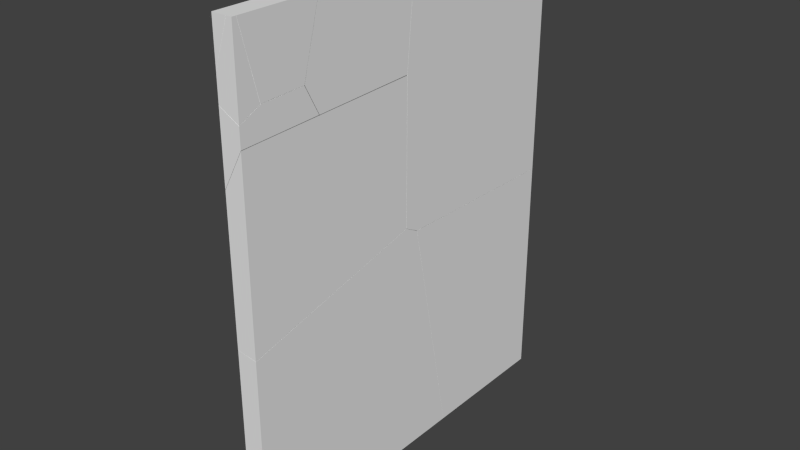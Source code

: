 # Source: windowsdestroyed.blend  (saved by Blender 2.76.0; exported with 4.5.12 LTS)
import bpy
from mathutils import Matrix  # noqa: F401  (used for matrix-valued properties, if any)

bpy.ops.wm.read_factory_settings(use_empty=True)
scene = bpy.context.scene
scene.name = 'Scene'

# ---- collections
col_collection_2 = bpy.data.collections.new('Collection 2'); scene.collection.children.link(col_collection_2)

# ---- materials (node trees are filled in below, after node groups)
mat_material = bpy.data.materials.new('Material')
mat_material.alpha_threshold = 0.0
mat_material.use_transparent_shadow = False
mat_material.roughness = 0.5
mat_material.line_color = (0.0, 0.0, 0.0, 1.0)

# ---- material node trees

# ---- world
world_world = bpy.data.worlds.new('World'); scene.world = world_world
world_world.color = (0.05088, 0.05088, 0.05088)
world_world.use_sun_shadow = False
world_world.sun_shadow_jitter_overblur = 0.0
world_world.cycles.sampling_method = 'MANUAL'
world_world.cycles.sample_map_resolution = 256

# ---- meshes
me_mesh_099 = bpy.data.meshes.new('Mesh.099')
me_mesh_099.from_pydata([(0.0, 0.0, 0.0)], [], [])
me_mesh_099.materials.append(mat_material)
me_mesh_099.use_remesh_preserve_volume = False
me_mesh_099.use_remesh_preserve_attributes = False
me_mesh_099.use_mirror_vertex_groups = False
me_mesh_099.update()
me_mesh_098 = bpy.data.meshes.new('Mesh.098')
me_mesh_098.from_pydata([(-0.0004456, -0.0004984, -0.002431), (0.0004456, 0.0004984, 0.002431)], [(0, 1)], [])
me_mesh_098.materials.append(mat_material)
me_mesh_098.use_remesh_preserve_volume = False
me_mesh_098.use_remesh_preserve_attributes = False
me_mesh_098.use_mirror_vertex_groups = False
me_mesh_098.update()
me_mesh_097 = bpy.data.meshes.new('Mesh.097')
me_mesh_097.from_pydata([(0.001607, 0.002084, 0.003561), (-0.001127, 0.003588, -0.0003493), (-0.0006491, -0.001804, -0.003992), (0.0001689, -0.003868, 0.0007799)], [], [(1, 0, 3), (3, 2, 1)])
me_mesh_097.materials.append(mat_material)
me_mesh_097.use_remesh_preserve_volume = False
me_mesh_097.use_remesh_preserve_attributes = False
me_mesh_097.use_mirror_vertex_groups = False
me_mesh_097.update()
me_mesh_096 = bpy.data.meshes.new('Mesh.096')
me_mesh_096.from_pydata([(0.02114, 0.03824, -0.0124), (0.04636, 0.03807, -0.007507), (0.0499, 0.03864, -0.01256), (-0.04073, 0.02541, -0.01213), (-0.04074, -0.006192, 0.01904), (-0.04036, -0.03851, -0.01251), (0.03577, -0.05055, -0.01237), (-0.04088, -0.02548, 0.01294), (0.009531, -0.01963, 0.0375)], [], [(0, 1, 2), (0, 4, 1), (4, 0, 3), (6, 5, 2), (7, 3, 5), (7, 4, 3), (7, 5, 6), (5, 3, 0, 2), (4, 7, 8), (1, 8, 2), (4, 8, 1), (8, 6, 2), (7, 6, 8)])
me_mesh_096.materials.append(mat_material)
me_mesh_096.use_remesh_preserve_volume = False
me_mesh_096.use_remesh_preserve_attributes = False
me_mesh_096.use_mirror_vertex_groups = False
me_mesh_096.update()
me_mesh_095 = bpy.data.meshes.new('Mesh.095')
me_mesh_095.from_pydata([(-0.03958, -0.01064, 0.07269), (-0.039, 0.02314, -0.01087), (-0.03887, -0.02685, -0.03711), (-0.03886, -0.02688, 0.06743), (-0.03869, 0.009103, -0.03716), (0.01782, 0.02781, 0.02153), (0.05435, -0.02662, -0.03719), (0.03837, -0.002981, -0.03745), (0.05769, -0.01455, -0.03684), (0.01452, 0.02292, 0.01954), (0.01223, 0.02555, 0.01544)], [(9, 10)], [(0, 1, 2), (0, 2, 3), (1, 4, 2), (0, 3, 5), (3, 2, 6), (2, 4, 7), (5, 3, 8), (3, 6, 8), (2, 7, 6), (6, 7, 8), (1, 0, 10), (7, 10, 8), (10, 5, 8), (4, 1, 10, 7)])
me_mesh_095.materials.append(mat_material)
me_mesh_095.use_remesh_preserve_volume = False
me_mesh_095.use_remesh_preserve_attributes = False
me_mesh_095.use_mirror_vertex_groups = False
me_mesh_095.update()
me_mesh_094 = bpy.data.meshes.new('Mesh.094')
me_mesh_094.from_pydata([(-0.0003958, -2.709e-05, -0.003861), (0.0005026, -0.003594, -0.0001718), (-0.003845, 0.003925, 0.001821), (0.003739, -0.0003036, 0.002212)], [], [(3, 0, 2), (2, 0, 1, 3), (3, 1, 0)])
me_mesh_094.materials.append(mat_material)
me_mesh_094.use_remesh_preserve_volume = False
me_mesh_094.use_remesh_preserve_attributes = False
me_mesh_094.use_mirror_vertex_groups = False
me_mesh_094.update()
me_mesh_093 = bpy.data.meshes.new('Mesh.093')
me_mesh_093.from_pydata([(-0.0009649, 0.002984, -7.459e-05), (-0.0004158, -0.002358, 0.003195), (0.001381, -0.000626, -0.00312)], [], [(1, 2, 0)])
me_mesh_093.materials.append(mat_material)
me_mesh_093.use_remesh_preserve_volume = False
me_mesh_093.use_remesh_preserve_attributes = False
me_mesh_093.use_mirror_vertex_groups = False
me_mesh_093.update()
me_mesh_092 = bpy.data.meshes.new('Mesh.092')
me_mesh_092.from_pydata([(0.0, 0.0, 0.0)], [], [])
me_mesh_092.materials.append(mat_material)
me_mesh_092.use_remesh_preserve_volume = False
me_mesh_092.use_remesh_preserve_attributes = False
me_mesh_092.use_mirror_vertex_groups = False
me_mesh_092.update()
me_mesh_091 = bpy.data.meshes.new('Mesh.091')
me_mesh_091.from_pydata([(0.002441, -0.0001389, 0.002101), (-0.001398, -0.001329, -0.002359), (0.004004, -0.0005936, -0.004095), (-0.005048, 0.002061, 0.004353)], [], [(0, 1, 2), (3, 1, 0), (0, 2, 3), (3, 2, 1)])
me_mesh_091.materials.append(mat_material)
me_mesh_091.use_remesh_preserve_volume = False
me_mesh_091.use_remesh_preserve_attributes = False
me_mesh_091.use_mirror_vertex_groups = False
me_mesh_091.update()
me_mesh_090 = bpy.data.meshes.new('Mesh.090')
me_mesh_090.from_pydata([(-0.001336, 0.0002838, 0.003305), (0.0009086, -0.002623, -9.521e-05), (0.0004274, 0.002339, -0.003209)], [], [(0, 1, 2)])
me_mesh_090.materials.append(mat_material)
me_mesh_090.use_remesh_preserve_volume = False
me_mesh_090.use_remesh_preserve_attributes = False
me_mesh_090.use_mirror_vertex_groups = False
me_mesh_090.update()
me_mesh_089 = bpy.data.meshes.new('Mesh.089')
me_mesh_089.from_pydata([(0.002169, -0.001257, 0.0004793), (-0.002169, 0.001257, -0.0004793)], [(1, 0)], [])
me_mesh_089.materials.append(mat_material)
me_mesh_089.use_remesh_preserve_volume = False
me_mesh_089.use_remesh_preserve_attributes = False
me_mesh_089.use_mirror_vertex_groups = False
me_mesh_089.update()
me_mesh_088 = bpy.data.meshes.new('Mesh.088')
me_mesh_088.from_pydata([(-0.003483, -0.001469, -0.0004849), (0.002955, -0.002151, -0.0007452), (0.0005285, 0.00362, 0.00123)], [], [(0, 2, 1)])
me_mesh_088.materials.append(mat_material)
me_mesh_088.use_remesh_preserve_volume = False
me_mesh_088.use_remesh_preserve_attributes = False
me_mesh_088.use_mirror_vertex_groups = False
me_mesh_088.update()
me_mesh_087 = bpy.data.meshes.new('Mesh.087')
me_mesh_087.from_pydata([(-0.0002372, 0.002065, 0.002445), (0.0002372, -0.002065, -0.002445)], [(0, 1)], [])
me_mesh_087.materials.append(mat_material)
me_mesh_087.use_remesh_preserve_volume = False
me_mesh_087.use_remesh_preserve_attributes = False
me_mesh_087.use_mirror_vertex_groups = False
me_mesh_087.update()
me_mesh_086 = bpy.data.meshes.new('Mesh.086')
me_mesh_086.from_pydata([(0.004113, 0.001184, 0.002006), (0.00112, -0.003369, 0.0001547), (-0.004147, -0.001724, -0.003896), (-1.817e-05, 0.003337, -0.001677), (-0.001068, 0.0005723, 0.003413)], [], [(1, 3, 0), (1, 2, 3), (3, 4, 0), (2, 4, 3), (2, 0, 4), (0, 2, 1)])
me_mesh_086.materials.append(mat_material)
me_mesh_086.use_remesh_preserve_volume = False
me_mesh_086.use_remesh_preserve_attributes = False
me_mesh_086.use_mirror_vertex_groups = False
me_mesh_086.update()
me_mesh_085 = bpy.data.meshes.new('Mesh.085')
me_mesh_085.from_pydata([(0.0, 0.0, 0.0)], [], [])
me_mesh_085.materials.append(mat_material)
me_mesh_085.use_remesh_preserve_volume = False
me_mesh_085.use_remesh_preserve_attributes = False
me_mesh_085.use_mirror_vertex_groups = False
me_mesh_085.update()
me_mesh_084 = bpy.data.meshes.new('Mesh.084')
me_mesh_084.from_pydata([(0.004651, 0.0004642, -2.686e-05), (-0.001429, 0.001188, -0.002712), (-0.003222, -0.001653, 0.002739)], [], [(1, 2, 0)])
me_mesh_084.materials.append(mat_material)
me_mesh_084.use_remesh_preserve_volume = False
me_mesh_084.use_remesh_preserve_attributes = False
me_mesh_084.use_mirror_vertex_groups = False
me_mesh_084.update()
me_mesh_083 = bpy.data.meshes.new('Mesh.083')
me_mesh_083.from_pydata([(0.0, 0.0, 0.0)], [], [])
me_mesh_083.materials.append(mat_material)
me_mesh_083.use_remesh_preserve_volume = False
me_mesh_083.use_remesh_preserve_attributes = False
me_mesh_083.use_mirror_vertex_groups = False
me_mesh_083.update()
me_mesh_082 = bpy.data.meshes.new('Mesh.082')
me_mesh_082.from_pydata([(0.0009317, -0.00129, -0.002204), (-0.0009317, 0.00129, 0.002204)], [(0, 1)], [])
me_mesh_082.materials.append(mat_material)
me_mesh_082.use_remesh_preserve_volume = False
me_mesh_082.use_remesh_preserve_attributes = False
me_mesh_082.use_mirror_vertex_groups = False
me_mesh_082.update()
me_mesh_081 = bpy.data.meshes.new('Mesh.081')
me_mesh_081.from_pydata([(0.0, 0.0, 0.0)], [], [])
me_mesh_081.materials.append(mat_material)
me_mesh_081.use_remesh_preserve_volume = False
me_mesh_081.use_remesh_preserve_attributes = False
me_mesh_081.use_mirror_vertex_groups = False
me_mesh_081.update()
me_mesh_080 = bpy.data.meshes.new('Mesh.080')
me_mesh_080.from_pydata([(0.0, 0.0, 0.0)], [], [])
me_mesh_080.materials.append(mat_material)
me_mesh_080.use_remesh_preserve_volume = False
me_mesh_080.use_remesh_preserve_attributes = False
me_mesh_080.use_mirror_vertex_groups = False
me_mesh_080.update()
me_mesh_079 = bpy.data.meshes.new('Mesh.079')
me_mesh_079.from_pydata([(0.001643, -0.0005197, 0.003), (-0.001643, 0.0005197, -0.003)], [(1, 0)], [])
me_mesh_079.materials.append(mat_material)
me_mesh_079.use_remesh_preserve_volume = False
me_mesh_079.use_remesh_preserve_attributes = False
me_mesh_079.use_mirror_vertex_groups = False
me_mesh_079.update()
me_mesh_078 = bpy.data.meshes.new('Mesh.078')
me_mesh_078.from_pydata([(-0.0008939, 0.001632, -0.003527), (0.00303, -0.001785, 0.001135), (-0.002136, 0.0001534, 0.002393)], [], [(1, 0, 2)])
me_mesh_078.materials.append(mat_material)
me_mesh_078.use_remesh_preserve_volume = False
me_mesh_078.use_remesh_preserve_attributes = False
me_mesh_078.use_mirror_vertex_groups = False
me_mesh_078.update()
me_mesh_077 = bpy.data.meshes.new('Mesh.077')
me_mesh_077.from_pydata([(0.0, 0.0, 0.0)], [], [])
me_mesh_077.materials.append(mat_material)
me_mesh_077.use_remesh_preserve_volume = False
me_mesh_077.use_remesh_preserve_attributes = False
me_mesh_077.use_mirror_vertex_groups = False
me_mesh_077.update()
me_mesh_076 = bpy.data.meshes.new('Mesh.076')
me_mesh_076.from_pydata([(0.0, 0.0, 0.0)], [], [])
me_mesh_076.materials.append(mat_material)
me_mesh_076.use_remesh_preserve_volume = False
me_mesh_076.use_remesh_preserve_attributes = False
me_mesh_076.use_mirror_vertex_groups = False
me_mesh_076.update()
me_mesh_075 = bpy.data.meshes.new('Mesh.075')
me_mesh_075.from_pydata([(0.0, 0.0, 0.0)], [], [])
me_mesh_075.materials.append(mat_material)
me_mesh_075.use_remesh_preserve_volume = False
me_mesh_075.use_remesh_preserve_attributes = False
me_mesh_075.use_mirror_vertex_groups = False
me_mesh_075.update()
me_mesh_074 = bpy.data.meshes.new('Mesh.074')
me_mesh_074.from_pydata([(0.001895, 0.00102, 0.002069), (-0.001895, -0.00102, -0.002069)], [(1, 0)], [])
me_mesh_074.materials.append(mat_material)
me_mesh_074.use_remesh_preserve_volume = False
me_mesh_074.use_remesh_preserve_attributes = False
me_mesh_074.use_mirror_vertex_groups = False
me_mesh_074.update()
me_mesh_073 = bpy.data.meshes.new('Mesh.073')
me_mesh_073.from_pydata([(0.05547, 0.0498, -0.02709), (0.05527, -0.0009095, -0.008747), (0.05515, -0.02342, -0.02739), (-0.04751, 0.04955, -0.02736), (0.05498, 0.05006, -0.01243), (-0.04809, -0.05662, 0.0165), (0.01567, -0.05577, -0.02705), (-0.04758, 0.04922, 0.05696), (-0.04746, -0.003, 0.06014), (-0.04807, -0.05594, -0.02661), (0.002163, -0.002974, 0.02307)], [], [(0, 1, 2), (3, 0, 2), (0, 4, 1), (2, 1, 5), (3, 2, 6), (4, 0, 3), (4, 7, 1), (6, 2, 5), (3, 6, 9), (4, 3, 7), (7, 8, 1), (9, 6, 5), (8, 7, 5), (1, 8, 5, 10), (1, 10, 5), (9, 5, 7, 3)])
me_mesh_073.materials.append(mat_material)
me_mesh_073.use_remesh_preserve_volume = False
me_mesh_073.use_remesh_preserve_attributes = False
me_mesh_073.use_mirror_vertex_groups = False
me_mesh_073.update()
me_mesh_072 = bpy.data.meshes.new('Mesh.072')
me_mesh_072.from_pydata([(-0.05186, -0.02494, 0.03105), (-0.05111, 0.03113, 0.0303), (-0.05152, 0.03099, 0.007709), (-0.05119, -0.02091, 0.01147), (0.05166, 0.03137, 0.03046), (0.05156, 0.03173, -0.06108), (0.05153, -0.01873, -0.05756), (6.496e-05, -0.01982, -0.02298), (0.05087, -0.04081, 0.03064)], [], [(0, 1, 2), (3, 0, 2), (1, 0, 4), (2, 1, 5), (3, 7, 6, 8), (3, 8, 0), (1, 4, 5), (0, 8, 4), (6, 2, 5), (4, 6, 5), (8, 6, 4), (7, 3, 2, 6)])
me_mesh_072.materials.append(mat_material)
me_mesh_072.use_remesh_preserve_volume = False
me_mesh_072.use_remesh_preserve_attributes = False
me_mesh_072.use_mirror_vertex_groups = False
me_mesh_072.update()
me_mesh_071 = bpy.data.meshes.new('Mesh.071')
me_mesh_071.from_pydata([(-0.05743, 0.02312, 0.04967), (-0.05776, 0.02762, 0.03051), (-0.05742, -0.0237, 0.05044), (0.04535, 0.007539, 0.04997), (0.04529, 0.02925, -0.039), (-0.05726, -0.02409, -0.0117), (0.04536, -0.02401, 0.05035), (0.04482, 0.005309, -0.05852), (-0.006639, 0.02731, -0.004899), (0.04493, -0.02398, -0.05852), (0.01075, -0.02438, -0.05829)], [], [(0, 1, 2), (0, 2, 3), (4, 8, 1, 0), (1, 5, 2), (4, 0, 3), (3, 2, 6), (1, 8, 4, 7), (1, 7, 5), (2, 5, 6), (4, 3, 6), (7, 4, 9), (7, 10, 5), (5, 10, 6), (9, 4, 6), (7, 9, 10), (10, 9, 6)])
me_mesh_071.materials.append(mat_material)
me_mesh_071.use_remesh_preserve_volume = False
me_mesh_071.use_remesh_preserve_attributes = False
me_mesh_071.use_mirror_vertex_groups = False
me_mesh_071.update()
me_mesh_070 = bpy.data.meshes.new('Mesh.070')
me_mesh_070.from_pydata([(0.0, 0.0, 0.0)], [], [])
me_mesh_070.materials.append(mat_material)
me_mesh_070.use_remesh_preserve_volume = False
me_mesh_070.use_remesh_preserve_attributes = False
me_mesh_070.use_mirror_vertex_groups = False
me_mesh_070.update()
me_mesh_069 = bpy.data.meshes.new('Mesh.069')
me_mesh_069.from_pydata([(0.0, 0.0, 0.0)], [], [])
me_mesh_069.materials.append(mat_material)
me_mesh_069.use_remesh_preserve_volume = False
me_mesh_069.use_remesh_preserve_attributes = False
me_mesh_069.use_mirror_vertex_groups = False
me_mesh_069.update()
me_mesh_068 = bpy.data.meshes.new('Mesh.068')
me_mesh_068.from_pydata([(0.0, 0.0, 0.0)], [], [])
me_mesh_068.materials.append(mat_material)
me_mesh_068.use_remesh_preserve_volume = False
me_mesh_068.use_remesh_preserve_attributes = False
me_mesh_068.use_mirror_vertex_groups = False
me_mesh_068.update()
me_mesh_067 = bpy.data.meshes.new('Mesh.067')
me_mesh_067.from_pydata([(-0.02735, -0.05345, -0.008369), (-0.009629, 0.05244, 0.0489), (-0.05118, 0.05276, -0.03059), (-0.03876, -0.05285, -0.03037), (0.03605, 0.05248, 0.05682), (-0.01689, 0.002168, 0.02191), (0.03587, -0.05303, -0.03045), (0.03583, -0.05288, 0.002404), (0.03607, 0.05236, -0.03026)], [], [(0, 1, 2), (3, 0, 2), (4, 1, 0, 5), (2, 1, 4), (6, 3, 2), (3, 6, 0), (0, 7, 4), (8, 2, 4), (8, 6, 2), (6, 7, 0), (7, 6, 4), (6, 8, 4), (4, 5, 0)])
me_mesh_067.materials.append(mat_material)
me_mesh_067.use_remesh_preserve_volume = False
me_mesh_067.use_remesh_preserve_attributes = False
me_mesh_067.use_mirror_vertex_groups = False
me_mesh_067.update()
me_mesh_066 = bpy.data.meshes.new('Mesh.066')
me_mesh_066.from_pydata([(0.03479, 0.05329, 0.01335), (-0.02883, -0.05252, -0.05173), (-0.01977, 0.00157, -0.02198), (-0.01119, 0.05278, 0.006192), (0.03496, -0.0529, -0.04092), (-0.01583, 0.05347, 0.02873), (0.03414, -0.05305, 0.02927), (-0.04584, -0.05286, 0.02912), (0.03436, 0.05287, 0.0293), (-0.01678, -0.002653, -0.02133)], [(2, 9)], [(4, 1, 0), (1, 2, 3, 0), (3, 5, 0), (6, 4, 0), (1, 4, 7), (1, 7, 5), (0, 5, 8), (6, 0, 8), (4, 6, 7), (5, 7, 8), (7, 6, 8), (5, 3, 2, 1)])
me_mesh_066.materials.append(mat_material)
me_mesh_066.use_remesh_preserve_volume = False
me_mesh_066.use_remesh_preserve_attributes = False
me_mesh_066.use_mirror_vertex_groups = False
me_mesh_066.update()
me_mesh_049 = bpy.data.meshes.new('Mesh.049')
me_mesh_049.from_pydata([(-0.03597, -0.05203, 0.0157), (0.03755, -0.05182, -0.03128), (-0.03606, -0.03732, 0.0272), (-0.0359, -0.05111, -0.03135), (-0.03643, 0.05389, 0.04029), (0.06699, -0.02627, -0.03192), (0.0137, 2.682e-05, 0.02253), (-0.00336, 0.05426, 0.03388), (-0.03607, 0.05367, -0.03147), (0.05186, 0.0537, -0.03203), (0.0137, 0.003, 0.01844)], [], [(0, 1, 2), (0, 2, 3), (1, 0, 3), (3, 2, 4), (5, 1, 3), (8, 3, 4), (2, 7, 4), (9, 5, 3), (7, 8, 4), (9, 3, 8), (9, 8, 7), (1, 6, 2), (1, 5, 6), (2, 6, 10, 7), (9, 7, 10, 6, 5)])
me_mesh_049.materials.append(mat_material)
me_mesh_049.use_remesh_preserve_volume = False
me_mesh_049.use_remesh_preserve_attributes = False
me_mesh_049.use_mirror_vertex_groups = False
me_mesh_049.update()
me_mesh_048 = bpy.data.meshes.new('Mesh.048')
me_mesh_048.from_pydata([(0.02364, 0.02598, 0.04647), (0.02278, 0.02604, -0.06105), (0.007654, 0.02637, -0.06167), (-0.02344, 0.0261, 0.04626), (0.02331, -0.02762, 0.04694), (0.0222, -0.05482, -0.06127), (-0.04907, 0.02584, 0.004642), (0.001485, -0.02144, 0.04643), (-0.02856, -0.02645, -0.00674)], [], [(0, 1, 2), (3, 0, 2), (2, 1, 5), (6, 3, 2), (0, 3, 4), (6, 2, 5), (7, 3, 6), (3, 7, 4), (4, 8, 5), (4, 5, 1, 0), (5, 8, 6), (7, 6, 8), (7, 8, 4)])
me_mesh_048.materials.append(mat_material)
me_mesh_048.use_remesh_preserve_volume = False
me_mesh_048.use_remesh_preserve_attributes = False
me_mesh_048.use_mirror_vertex_groups = False
me_mesh_048.update()
me_mesh_045 = bpy.data.meshes.new('Mesh.045')
me_mesh_045.from_pydata([(0.009053, 0.0009456, 0.004951), (0.004885, 0.006718, -0.0005313), (-0.001701, 0.0002957, 0.006038), (0.003806, -0.002766, 0.00424), (0.006918, -0.004886, 0.0008268), (0.004244, -0.005901, -0.003365), (-0.002315, 0.005791, -0.00131), (-0.007713, 0.002176, -0.01077), (-0.007713, 0.004894, -0.004083), (-0.007713, -0.002452, 0.00255), (-0.001752, -0.004815, 0.001454), (-0.007713, 0.002176, -0.01077), (-0.007713, -0.002452, 0.00255), (-0.007713, 0.004894, -0.004083)], [], [(3, 0, 1, 6, 2), (0, 3, 4), (5, 6, 1), (2, 6, 13, 12), (6, 5, 11), (5, 10, 12, 11), (8, 7, 9), (10, 3, 2, 12), (3, 10, 5, 4), (4, 5, 1, 0), (13, 6, 11)])
_k = set([(7, 8), (7, 9), (8, 9), (11, 12), (11, 13), (12, 13)])
me_mesh_045.attributes.new('sharp_edge', 'BOOLEAN', 'EDGE').data.foreach_set('value', [ (min(e.vertices), max(e.vertices)) in _k for e in me_mesh_045.edges])
me_mesh_045.materials.append(mat_material)
me_mesh_045.use_remesh_preserve_volume = False
me_mesh_045.use_remesh_preserve_attributes = False
me_mesh_045.use_mirror_vertex_groups = False
me_mesh_045.update()
me_mesh_038 = bpy.data.meshes.new('Mesh.038')
me_mesh_038.from_pydata([(0.005871, 0.002966, 0.006556), (0.001996, 0.008533, -0.00507), (-0.001966, 0.006116, -0.0005506), (-0.00312, 0.002829, 0.005991), (-0.00531, 0.001731, -0.001257), (0.0002923, 0.001028, -0.00846), (0.002509, -0.007447, -0.004686), (-0.006387, -0.004184, 0.001465), (-0.0009416, -0.005243, 0.002308), (0.007056, -0.006328, 0.003704)], [], [(0, 1, 2, 3), (2, 1, 5, 4), (4, 5, 7), (6, 7, 5), (7, 6, 8), (8, 6, 9), (7, 3, 2, 4), (9, 0, 3, 7, 8), (5, 1, 0, 9, 6)])
me_mesh_038.materials.append(mat_material)
me_mesh_038.use_remesh_preserve_volume = False
me_mesh_038.use_remesh_preserve_attributes = False
me_mesh_038.use_mirror_vertex_groups = False
me_mesh_038.update()
me_mesh_030 = bpy.data.meshes.new('Mesh.030')
me_mesh_030.from_pydata([(0.0193, -0.02919, 0.06068), (-0.01696, -0.02932, -0.04741), (0.04271, -0.02937, -0.04729), (0.04337, -0.02909, -0.01572), (0.006725, -0.02913, 0.06003), (0.04329, -0.01839, -0.04782), (-0.009137, 0.004374, 0.06071), (-0.02006, 0.02101, 0.04777), (-0.01371, 0.04781, -0.04742), (-0.008359, 0.02183, 0.00873), (-0.03124, 0.001602, -0.04722), (-0.02098, 0.0227, 0.008932), (-0.0214, 0.02216, 0.003526), (-0.01354, 0.02299, 0.0025)], [], [(0, 1, 2), (3, 0, 2), (0, 4, 1), (1, 5, 2), (5, 3, 2), (6, 0, 3), (6, 4, 0), (4, 7, 1), (8, 5, 1), (8, 3, 5), (6, 7, 4), (7, 10, 1), (10, 8, 1), (6, 8, 7), (12, 7, 8, 10), (9, 6, 3), (12, 10, 7), (9, 12, 13), (9, 11, 12), (9, 3, 8, 6)])
me_mesh_030.materials.append(mat_material)
me_mesh_030.use_remesh_preserve_volume = False
me_mesh_030.use_remesh_preserve_attributes = False
me_mesh_030.use_mirror_vertex_groups = False
me_mesh_030.update()
me_mesh_029 = bpy.data.meshes.new('Mesh.029')
me_mesh_029.from_pydata([(-0.0423, 0.02965, 0.05684), (0.003792, 0.02898, 0.06026), (0.0201, 0.02882, -0.04753), (-0.04196, 0.02882, -0.0469), (0.01763, -0.01454, 0.06023), (-0.04221, -0.0006706, -0.04763), (0.02107, -0.02162, 0.04888), (0.02733, 0.005592, -0.04698), (0.009834, -0.03994, -0.04675), (0.01898, -0.02194, 0.004051), (0.007744, -0.02314, 0.005518)], [(9, 10)], [(0, 1, 2), (3, 0, 2), (1, 0, 4), (1, 4, 2), (5, 3, 2), (0, 3, 5), (0, 6, 4), (2, 4, 7), (5, 2, 8), (0, 5, 6), (4, 6, 7), (8, 2, 7), (6, 5, 8), (8, 7, 6, 9), (8, 9, 6)])
me_mesh_029.materials.append(mat_material)
me_mesh_029.use_remesh_preserve_volume = False
me_mesh_029.use_remesh_preserve_attributes = False
me_mesh_029.use_mirror_vertex_groups = False
me_mesh_029.update()
me_mesh_028 = bpy.data.meshes.new('Mesh.028')
me_mesh_028.from_pydata([(0.05787, 0.0455, 0.03073), (0.05776, -0.05522, 0.03083), (0.05811, 0.04579, -0.01268), (-0.04555, 0.04563, 0.03122), (-0.01279, -0.05578, -0.01049), (-0.04529, 0.04498, -0.03394), (-0.0446, -0.05536, 0.03123), (-0.04537, -0.05594, -0.008529), (0.004902, -0.004844, -0.02163), (0.01495, 0.04525, -0.03673)], [], [(0, 1, 2), (3, 0, 2), (3, 1, 0), (1, 4, 2), (5, 3, 2), (3, 6, 1), (7, 4, 1), (2, 4, 8, 9), (9, 5, 2), (7, 3, 5), (7, 6, 3), (6, 7, 1), (7, 5, 4), (5, 9, 4)])
me_mesh_028.materials.append(mat_material)
me_mesh_028.use_remesh_preserve_volume = False
me_mesh_028.use_remesh_preserve_attributes = False
me_mesh_028.use_mirror_vertex_groups = False
me_mesh_028.update()
me_mesh_027 = bpy.data.meshes.new('Mesh.027')
me_mesh_027.from_pydata([(-0.01689, 0.05067, -0.01367), (0.02329, 0.05068, -0.0361), (0.02345, -0.05049, -0.02567), (-0.04553, -0.05055, 0.01309), (-0.03033, 2.723e-06, -0.0007768), (0.0228, 0.05038, 0.009798), (0.02321, -0.05071, 0.05332)], [], [(0, 1, 2), (4, 0, 2, 3), (0, 5, 1), (2, 1, 6), (3, 2, 6), (1, 5, 6), (5, 3, 6), (4, 3, 0), (4, 3, 5), (4, 5, 0, 3)])
me_mesh_027.materials.append(mat_material)
me_mesh_027.use_remesh_preserve_volume = False
me_mesh_027.use_remesh_preserve_attributes = False
me_mesh_027.use_mirror_vertex_groups = False
me_mesh_027.update()
me_mesh_026 = bpy.data.meshes.new('Mesh.026')
me_mesh_026.from_pydata([(0.05272, -0.05092, -0.02895), (0.05261, -0.05068, -0.001073), (-0.05107, -0.04996, 0.04065), (-0.05019, -0.05038, -0.0283), (0.05312, 0.05019, -0.02899), (-0.01844, -0.05001, 0.03901), (-0.05022, 0.05084, -0.02882), (0.05224, 0.05041, -0.01227), (0.01035, 0.05033, 0.01187), (-0.05047, 0.05059, 0.01536), (-0.0006648, -0.0004387, 0.02151)], [], [(0, 1, 2), (0, 2, 3), (1, 0, 4), (1, 5, 2), (0, 3, 6), (3, 2, 6), (1, 4, 7), (4, 0, 6), (5, 9, 2), (2, 9, 6), (8, 1, 7), (7, 4, 6), (5, 8, 9), (9, 7, 6), (8, 7, 9), (10, 5, 1), (10, 1, 8, 5)])
me_mesh_026.materials.append(mat_material)
me_mesh_026.use_remesh_preserve_volume = False
me_mesh_026.use_remesh_preserve_attributes = False
me_mesh_026.use_mirror_vertex_groups = False
me_mesh_026.update()
me_mesh_022 = bpy.data.meshes.new('Mesh.022')
me_mesh_022.from_pydata([(0.01701, 0.0118, 0.01001), (-0.01634, 0.004711, 0.006545), (-0.01634, -0.009101, 0.01133), (-0.002208, -0.01747, 0.01673), (0.01856, 0.005063, 0.01262), (0.003269, -0.02014, 0.01718), (0.01753, -0.002248, 0.01048), (0.01414, 0.01429, 0.004823), (0.007317, -0.02043, 0.01264), (0.01659, -0.008006, 0.008557), (-0.01634, 0.01241, 0.001214), (0.006752, 0.01538, -0.00268), (0.01375, -0.02002, 0.002916), (-0.01634, 0.01091, -0.00465), (-0.006713, 0.01322, -0.008667), (-0.01634, 0.007433, -0.01555), (0.002949, 0.004394, -0.01607), (-0.009616, -0.0005, -0.02245), (-0.01634, 0.002031, -0.02083), (-0.001292, -0.003741, -0.02414), (-0.01634, 0.004711, 0.006545), (-0.01634, -0.009101, 0.01133), (-0.01634, 0.01091, -0.00465), (-0.01634, 0.01241, 0.001214), (-0.01634, 0.007433, -0.01555), (-0.01634, 0.002031, -0.02083)], [], [(9, 8, 12), (17, 16, 19), (0, 20, 21, 3, 5, 4), (20, 0, 23), (4, 5, 8, 6), (23, 0, 7), (6, 8, 9), (23, 7, 11), (23, 14, 22), (22, 14, 24), (24, 14, 11, 16, 17, 25), (25, 17, 19, 12, 8, 5, 3, 21), (11, 7, 0, 4, 6, 9, 12, 19, 16), (11, 14, 23), (18, 2, 1, 10, 13, 15)])
_k = set([(1, 2), (1, 10), (2, 18), (10, 13), (13, 15), (15, 18), (20, 21), (20, 23), (21, 25), (22, 23), (22, 24), (24, 25)])
me_mesh_022.attributes.new('sharp_edge', 'BOOLEAN', 'EDGE').data.foreach_set('value', [ (min(e.vertices), max(e.vertices)) in _k for e in me_mesh_022.edges])
me_mesh_022.materials.append(mat_material)
me_mesh_022.use_remesh_preserve_volume = False
me_mesh_022.use_remesh_preserve_attributes = False
me_mesh_022.use_mirror_vertex_groups = False
me_mesh_022.update()
me_mesh_021 = bpy.data.meshes.new('Mesh.021')
me_mesh_021.from_pydata([(-0.0221, 0.009492, -0.01436), (0.01293, 0.008654, -0.007091), (-0.007483, -0.01706, -0.002066), (-0.01573, -0.01607, -0.004058), (-0.0221, -0.01223, -0.006682), (0.01498, 0.01426, -0.003125), (0.01427, 0.002993, -0.004823), (0.0001141, -0.01797, -0.0002271), (0.006206, 0.01727, 0.0169), (0.01443, -0.001025, 0.01136), (0.01679, 0.005278, -0.000114), (0.009805, -0.006572, 0.007583), (-0.0221, 0.01297, 0.006702), (-0.0221, 0.01297, 0.006702), (-0.0221, -0.01223, -0.006682), (-0.0221, 0.009492, -0.01436)], [], [(5, 1, 15), (5, 8, 9, 10), (6, 7, 2, 3, 14, 15, 1), (6, 11, 7), (10, 9, 11, 6), (14, 3, 2, 7, 11, 9, 8, 13), (12, 0, 4), (15, 13, 8, 5), (6, 1, 5, 10)])
_k = set([(0, 4), (0, 12), (4, 12), (13, 14), (13, 15), (14, 15)])
me_mesh_021.attributes.new('sharp_edge', 'BOOLEAN', 'EDGE').data.foreach_set('value', [ (min(e.vertices), max(e.vertices)) in _k for e in me_mesh_021.edges])
me_mesh_021.materials.append(mat_material)
me_mesh_021.use_remesh_preserve_volume = False
me_mesh_021.use_remesh_preserve_attributes = False
me_mesh_021.use_mirror_vertex_groups = False
me_mesh_021.update()
me_mesh_018 = bpy.data.meshes.new('Mesh.018')
me_mesh_018.from_pydata([(-0.06429, 0.0005322, -0.01691), (-0.05761, 0.003211, -0.01434), (-0.04676, -0.02564, 0.007877), (0.004546, 0.01354, 0.01752), (-0.06429, -0.02134, -0.005022), (-0.03636, -0.02679, 0.01336), (0.00781, -0.01521, 0.03025), (0.02798, 0.01724, 0.02742), (0.01049, -0.02181, 0.02235), (0.03692, 0.01754, 0.0191), (0.04301, 0.0002898, -0.0002885), (0.05977, 0.01177, -0.01193), (0.05877, 0.01778, -0.006484), (0.06348, 0.01719, -0.01895), (0.02082, 0.0115, -0.02557), (-0.06429, 0.0001988, -0.03839), (-0.06429, 0.0001988, -0.03839), (-0.06429, 0.0005322, -0.01691), (-0.06429, -0.02134, -0.005022)], [], [(2, 3, 1, 17, 18), (5, 6, 7, 3, 2), (6, 5, 8), (7, 6, 9), (12, 11, 13), (10, 14, 13, 11), (6, 8, 10, 11, 12, 9), (18, 15, 14, 10, 8, 5, 2), (0, 16, 4), (3, 7, 9, 12, 13, 14, 15, 17, 1)])
_k = set([(0, 4), (0, 16), (4, 16), (15, 17), (15, 18), (17, 18)])
me_mesh_018.attributes.new('sharp_edge', 'BOOLEAN', 'EDGE').data.foreach_set('value', [ (min(e.vertices), max(e.vertices)) in _k for e in me_mesh_018.edges])
me_mesh_018.materials.append(mat_material)
me_mesh_018.use_remesh_preserve_volume = False
me_mesh_018.use_remesh_preserve_attributes = False
me_mesh_018.use_mirror_vertex_groups = False
me_mesh_018.update()
me_mesh_017 = bpy.data.meshes.new('Mesh.017')
me_mesh_017.from_pydata([(-0.02608, -0.03125, -0.008749), (-0.03849, -0.01417, -0.01989), (0.0498, -0.01971, 0.0004559), (0.04085, -0.02111, -0.0006091), (-0.01589, -0.04502, 0.0162), (-0.04129, -0.009678, 0.0162), (0.03145, 0.02486, -0.02538), (0.0498, 0.01319, -0.01593), (-0.009606, 0.01947, -0.03087), (-0.04574, -0.003182, 0.0162), (-0.04581, -0.003147, 0.01039), (0.0498, 0.02869, -0.00756), (-0.01819, 0.01919, -0.02281), (-0.04277, 0.00521, 0.0162), (-0.02528, 0.01989, -0.006137), (-0.02895, 0.0204, 0.004143), (-0.03298, 0.02103, 0.0162), (0.0498, -0.02563, 0.00958), (0.0498, 0.03088, 0.0162), (0.0498, -0.0299, 0.0162), (-0.01589, -0.04502, 0.0162), (-0.04129, -0.009678, 0.0162), (0.0498, 0.01319, -0.01593), (0.0498, -0.01971, 0.0004559), (-0.04574, -0.003182, 0.0162), (0.0498, 0.02869, -0.00756), (-0.04277, 0.00521, 0.0162), (-0.03298, 0.02103, 0.0162), (0.0498, -0.0299, 0.0162), (0.0498, -0.02563, 0.00958), (0.0498, 0.03088, 0.0162)], [], [(1, 0, 20, 21), (24, 10, 1, 21), (22, 6, 25), (8, 1, 12), (26, 10, 24), (12, 1, 10, 14), (15, 10, 26, 27), (14, 10, 15), (23, 29, 3), (27, 18, 25, 6, 8, 12, 14, 15), (0, 1, 23, 3), (28, 30, 16, 13, 9, 5, 4), (30, 28, 17, 2, 7, 11), (6, 22, 23, 1, 8), (19, 20, 0, 3, 29)])
_k = set([(2, 7), (2, 17), (4, 5), (4, 28), (5, 9), (7, 11), (9, 13), (11, 30), (13, 16), (16, 30), (17, 28), (18, 25), (18, 27), (19, 20), (19, 29), (20, 21), (21, 24), (22, 23), (22, 25), (23, 29), (24, 26), (26, 27)])
me_mesh_017.attributes.new('sharp_edge', 'BOOLEAN', 'EDGE').data.foreach_set('value', [ (min(e.vertices), max(e.vertices)) in _k for e in me_mesh_017.edges])
me_mesh_017.materials.append(mat_material)
me_mesh_017.use_remesh_preserve_volume = False
me_mesh_017.use_remesh_preserve_attributes = False
me_mesh_017.use_mirror_vertex_groups = False
me_mesh_017.update()
me_mesh_016 = bpy.data.meshes.new('Mesh.016')
me_mesh_016.from_pydata([(-0.05047, -0.0226, 0.00462), (-0.05276, -0.01712, 0.01097), (-0.04287, -0.03074, 0.01992), (-0.003145, 0.01798, -0.02279), (-0.001906, 0.01064, -0.0294), (-0.01811, -0.0004667, -0.01813), (-0.02203, 0.01777, -0.0007133), (0.0002378, 0.01885, -0.01778), (0.004044, 0.00875, -0.02435), (0.02976, -0.01995, 0.02914), (0.0351, -0.01913, 0.0298), (0.0351, 0.009744, 0.01498), (0.01473, 0.0226, 0.004251), (0.02262, -0.02104, 0.02825), (0.003396, 0.01966, -0.01305), (0.01121, 0.006447, -0.01821), (0.0351, -0.001399, 0.002483), (0.0351, -0.01913, 0.0298), (0.0351, 0.009744, 0.01498), (0.0351, -0.001399, 0.002483)], [], [(2, 1, 0), (3, 4, 5, 0, 1, 6), (4, 3, 7, 8), (6, 1, 9, 17, 18, 12), (2, 0, 5, 13), (8, 7, 14, 15), (15, 14, 12, 18, 19), (13, 5, 4, 8, 15, 19, 17, 9), (9, 1, 2, 13), (10, 16, 11), (12, 14, 7, 3, 6)])
_k = set([(10, 11), (10, 16), (11, 16), (17, 18), (17, 19), (18, 19)])
me_mesh_016.attributes.new('sharp_edge', 'BOOLEAN', 'EDGE').data.foreach_set('value', [ (min(e.vertices), max(e.vertices)) in _k for e in me_mesh_016.edges])
me_mesh_016.materials.append(mat_material)
me_mesh_016.use_remesh_preserve_volume = False
me_mesh_016.use_remesh_preserve_attributes = False
me_mesh_016.use_mirror_vertex_groups = False
me_mesh_016.update()
me_mesh_015 = bpy.data.meshes.new('Mesh.015')
me_mesh_015.from_pydata([(-0.01849, 0.001901, -0.01215), (-0.01747, -0.004294, -0.01778), (-0.01091, -0.006462, -0.01207), (-0.0145, 0.002937, -0.006063), (-0.01369, 0.001286, -0.02501), (0.01824, -0.002911, 0.02695), (0.002097, 0.007186, 0.0186), (0.01824, -0.01578, 0.0128), (0.01824, 0.0106, 0.0348), (0.01824, 0.005541, -0.02006), (0.01824, -0.01578, 0.0128), (0.01824, -0.002911, 0.02695), (0.01824, 0.0106, 0.0348), (0.01824, 0.005541, -0.02006)], [], [(0, 1, 2, 3), (1, 0, 4), (11, 6, 3, 2, 10), (6, 11, 12), (4, 13, 10, 2, 1), (12, 13, 4, 0, 3, 6), (7, 9, 8, 5)])
_k = set([(5, 7), (5, 8), (7, 9), (8, 9), (10, 11), (10, 13), (11, 12), (12, 13)])
me_mesh_015.attributes.new('sharp_edge', 'BOOLEAN', 'EDGE').data.foreach_set('value', [ (min(e.vertices), max(e.vertices)) in _k for e in me_mesh_015.edges])
me_mesh_015.materials.append(mat_material)
me_mesh_015.use_remesh_preserve_volume = False
me_mesh_015.use_remesh_preserve_attributes = False
me_mesh_015.use_mirror_vertex_groups = False
me_mesh_015.update()
me_mesh_014 = bpy.data.meshes.new('Mesh.014')
me_mesh_014.from_pydata([(-0.02877, -0.02636, -0.03152), (0.01076, -0.008043, 0.02095), (-0.02877, -0.02684, 0.02095), (0.03514, 0.0039, 0.0155), (0.03526, 0.003878, 0.02095), (-0.01899, -0.02009, -0.03774), (0.01249, 0.0219, 0.004358), (0.03119, 0.02565, 0.02095), (0.03802, 0.01175, 0.02095), (-0.02877, -0.01792, -0.0446), (-0.02877, 0.01367, -0.03168), (-0.02877, 0.01852, 0.02095), (0.01076, -0.008043, 0.02095), (-0.02877, -0.02684, 0.02095), (0.03526, 0.003878, 0.02095), (0.03802, 0.01175, 0.02095), (-0.02877, -0.02636, -0.03152), (-0.02877, -0.01792, -0.0446), (-0.02877, 0.01852, 0.02095), (-0.02877, 0.01367, -0.03168), (0.03119, 0.02565, 0.02095)], [], [(5, 3, 14, 12), (14, 3, 15), (6, 5, 17, 10), (13, 18, 19, 9, 16), (5, 6, 20, 15, 3), (11, 20, 6, 10), (0, 17, 5), (7, 18, 13, 1, 4, 8), (5, 12, 2, 0)])
_k = set([(0, 2), (0, 17), (1, 4), (1, 13), (2, 12), (4, 8), (7, 8), (7, 18), (9, 16), (9, 19), (10, 11), (10, 17), (11, 20), (12, 14), (13, 16), (14, 15), (15, 20), (18, 19)])
me_mesh_014.attributes.new('sharp_edge', 'BOOLEAN', 'EDGE').data.foreach_set('value', [ (min(e.vertices), max(e.vertices)) in _k for e in me_mesh_014.edges])
me_mesh_014.materials.append(mat_material)
me_mesh_014.use_remesh_preserve_volume = False
me_mesh_014.use_remesh_preserve_attributes = False
me_mesh_014.use_mirror_vertex_groups = False
me_mesh_014.update()
me_mesh_013 = bpy.data.meshes.new('Mesh.013')
me_mesh_013.from_pydata([(-0.04351, -0.009456, -0.02242), (-0.03133, -0.03047, -0.02124), (0.002232, 0.01198, 0.02252), (-0.04351, 0.002855, -0.01745), (0.02141, -0.007216, 0.0293), (0.02538, 0.003853, 0.03701), (0.01916, 0.01533, 0.03701), (0.02607, -0.01464, 0.003114), (0.03796, 0.01636, 0.02388), (0.03351, 0.01704, 0.03701), (-0.04351, -0.01674, -0.03725), (-0.04351, -0.02664, -0.0315), (0.04128, 0.01583, 0.01391), (0.04603, 0.01504, -0.0008469), (-0.04351, 0.0001785, -0.04648), (-0.004143, 0.006698, -0.02656), (-0.04351, 0.002855, -0.01745), (-0.04351, -0.009456, -0.02242), (0.02538, 0.003853, 0.03701), (0.01916, 0.01533, 0.03701), (0.03351, 0.01704, 0.03701), (-0.04351, -0.02664, -0.0315), (-0.04351, -0.01674, -0.03725), (-0.04351, 0.0001785, -0.04648)], [], [(18, 4, 8, 20), (12, 4, 7, 13), (8, 4, 12), (7, 22, 23, 15), (7, 15, 13), (9, 19, 5), (2, 6, 20, 8, 12, 13, 15, 23, 16), (17, 1, 2, 16), (1, 17, 21), (1, 4, 18, 6, 2), (1, 7, 4), (22, 7, 1, 21), (3, 14, 10, 11, 0)])
_k = set([(0, 3), (0, 11), (3, 14), (5, 9), (5, 19), (6, 18), (6, 20), (9, 19), (10, 11), (10, 14), (16, 17), (16, 23), (17, 21), (18, 20), (21, 22), (22, 23)])
me_mesh_013.attributes.new('sharp_edge', 'BOOLEAN', 'EDGE').data.foreach_set('value', [ (min(e.vertices), max(e.vertices)) in _k for e in me_mesh_013.edges])
me_mesh_013.materials.append(mat_material)
me_mesh_013.use_remesh_preserve_volume = False
me_mesh_013.use_remesh_preserve_attributes = False
me_mesh_013.use_mirror_vertex_groups = False
me_mesh_013.update()
me_mesh_012 = bpy.data.meshes.new('Mesh.012')
me_mesh_012.from_pydata([(-0.02947, -0.0009991, -0.0269), (0.0188, 0.02208, 0.02097), (0.0264, 0.01178, -0.008583), (-0.01821, 0.0007056, -0.02553), (-0.03694, -0.004413, -0.02428), (0.02387, 0.01633, 0.02797), (0.019, 0.02213, 0.02797), (0.001214, 0.002679, -0.02166), (-0.0455, -0.008543, -0.02093), (-0.0455, -0.008833, 0.02797), (0.04878, -0.01842, 0.02797), (0.03792, -0.004005, 0.001772), (0.01617, 0.004188, -0.01867), (0.02897, 0.005432, -0.01603), (-0.0455, -0.04012, 0.02797), (0.04878, -0.01842, 0.02797), (-0.0455, -0.04012, 0.02797), (-0.0455, -0.008543, -0.02093), (-0.0455, -0.008833, 0.02797), (0.02387, 0.01633, 0.02797), (0.019, 0.02213, 0.02797)], [], [(0, 1, 2, 3), (4, 1, 0), (19, 2, 1, 20), (3, 2, 7), (2, 19, 10, 11), (7, 2, 12), (13, 2, 11), (12, 2, 13), (20, 1, 4, 17, 9), (8, 16, 18), (18, 16, 15, 5, 6), (10, 14, 17, 4, 0, 3, 7, 12, 13, 11)])
_k = set([(5, 6), (5, 15), (6, 18), (8, 16), (8, 18), (9, 17), (9, 20), (10, 14), (10, 19), (14, 17), (15, 16), (19, 20)])
me_mesh_012.attributes.new('sharp_edge', 'BOOLEAN', 'EDGE').data.foreach_set('value', [ (min(e.vertices), max(e.vertices)) in _k for e in me_mesh_012.edges])
me_mesh_012.materials.append(mat_material)
me_mesh_012.use_remesh_preserve_volume = False
me_mesh_012.use_remesh_preserve_attributes = False
me_mesh_012.use_mirror_vertex_groups = False
me_mesh_012.update()
me_mesh_011 = bpy.data.meshes.new('Mesh.011')
me_mesh_011.from_pydata([(0.01661, 0.2466, -0.1575), (-0.08134, 0.3556, -0.1162), (-0.08134, 0.3729, -0.08775), (0.06628, 0.2597, -0.06582), (0.005893, 0.2437, -0.1773), (-0.08134, 0.22, -0.3378), (-0.08134, 0.3501, -0.04467), (0.08041, 0.152, 0.1191), (0.08041, 0.2366, -0.04066), (-0.08134, 0.2126, 0.2139), (0.08041, 0.1194, 0.1805), (-0.08134, -0.3145, 0.1961), (0.08041, -0.005537, 0.1762), (-0.08134, -0.37, 0.194), (0.08041, -0.242, 0.1675), (-0.08134, -0.4142, 0.1729), (0.08041, -0.4142, 0.08521), (0.08041, -0.1803, -0.05521), (0.08041, -0.4142, -0.06316), (-0.08134, -0.4142, -0.3594), (-0.08134, 0.3556, -0.1162), (-0.08134, 0.3729, -0.08775), (-0.08134, 0.22, -0.3378), (-0.08134, 0.3501, -0.04467), (0.08041, 0.152, 0.1191), (0.08041, 0.2366, -0.04066), (-0.08134, 0.2126, 0.2139), (0.08041, 0.1194, 0.1805), (0.08041, -0.005537, 0.1762), (-0.08134, -0.3145, 0.1961), (0.08041, -0.242, 0.1675), (-0.08134, -0.37, 0.194), (-0.08134, -0.4142, 0.1729), (0.08041, -0.4142, 0.08521), (0.08041, -0.1803, -0.05521), (0.08041, -0.4142, -0.06316), (-0.08134, -0.4142, -0.3594)], [], [(0, 20, 21, 3), (20, 0, 4, 22), (3, 21, 23, 24, 25), (24, 23, 26, 27), (29, 28, 27, 26), (31, 30, 28, 29), (30, 31, 32, 33), (34, 4, 0, 3, 25), (16, 35, 17, 8, 7, 10, 12, 14), (4, 34, 18, 36, 22), (15, 19, 35, 16), (19, 15, 13, 11, 9, 6, 2, 1, 5)])
_k = set([(1, 2), (1, 5), (2, 6), (5, 19), (6, 9), (7, 8), (7, 10), (8, 17), (9, 11), (10, 12), (11, 13), (12, 14), (13, 15), (14, 16), (15, 16), (17, 35), (18, 34), (18, 36), (19, 35), (20, 21), (20, 22), (21, 23), (22, 36), (23, 26), (24, 25), (24, 27), (25, 34), (26, 29), (27, 28), (28, 30), (29, 31), (30, 33), (31, 32), (32, 33)])
me_mesh_011.attributes.new('sharp_edge', 'BOOLEAN', 'EDGE').data.foreach_set('value', [ (min(e.vertices), max(e.vertices)) in _k for e in me_mesh_011.edges])
me_mesh_011.materials.append(mat_material)
me_mesh_011.use_remesh_preserve_volume = False
me_mesh_011.use_remesh_preserve_attributes = False
me_mesh_011.use_mirror_vertex_groups = False
me_mesh_011.update()
me_mesh_010 = bpy.data.meshes.new('Mesh.010')
me_mesh_010.from_pydata([(0.0575, -0.00489, 0.2869), (0.0575, 0.005197, 0.2467), (-0.1043, -0.0285, -0.104), (-0.1043, -0.04173, -0.05127), (0.01456, -0.04173, 0.3049), (0.0575, -0.0094, 0.3049), (0.0575, 0.1279, -0.2475), (-0.1043, 0.0005841, -0.2212), (0.0575, 0.1178, -0.2524), (-0.1043, -0.04173, -0.242), (0.0575, -0.04173, -0.3297), (0.0575, -0.04173, 0.3049), (0.0575, -0.04173, -0.3297), (-0.1043, -0.04173, -0.242), (0.0575, -0.00489, 0.2869), (0.0575, 0.005197, 0.2467), (-0.1043, -0.0285, -0.104), (-0.1043, -0.04173, -0.05127), (0.01456, -0.04173, 0.3049), (0.0575, -0.0094, 0.3049), (-0.1043, 0.0005841, -0.2212), (0.0575, 0.1279, -0.2475), (0.0575, 0.1178, -0.2524)], [], [(20, 21, 22, 13), (13, 22, 12), (21, 20, 16, 1), (4, 11, 19), (19, 11, 10, 8, 6, 15, 14), (9, 17, 2, 7), (3, 18, 5, 0, 1, 16), (10, 11, 4, 17, 9)])
_k = set([(0, 1), (0, 5), (1, 21), (2, 7), (2, 17), (3, 16), (3, 18), (4, 17), (4, 19), (5, 18), (6, 8), (6, 15), (7, 9), (8, 10), (9, 10), (12, 13), (12, 22), (13, 20), (14, 15), (14, 19), (16, 20), (21, 22)])
me_mesh_010.attributes.new('sharp_edge', 'BOOLEAN', 'EDGE').data.foreach_set('value', [ (min(e.vertices), max(e.vertices)) in _k for e in me_mesh_010.edges])
me_mesh_010.materials.append(mat_material)
me_mesh_010.use_remesh_preserve_volume = False
me_mesh_010.use_remesh_preserve_attributes = False
me_mesh_010.use_mirror_vertex_groups = False
me_mesh_010.update()
me_mesh_009 = bpy.data.meshes.new('Mesh.009')
me_mesh_009.from_pydata([(-0.0604, 0.3484, 0.5132), (0.05355, 0.4332, 0.4228), (-0.07366, 0.4163, 0.403), (-0.07366, 0.3453, 0.5132), (0.08809, 0.3827, 0.5132), (0.08809, 0.4378, 0.4281), (-0.03398, 0.2914, -0.447), (-0.07366, 0.3108, -0.4503), (-0.07366, 0.3387, -0.4381), (-0.01949, 0.347, -0.4185), (0.03218, -0.1572, -0.3412), (-0.07366, 0.1778, -0.4182), (0.07447, -0.4434, -0.2735), (-0.07366, -0.3303, -0.2952), (0.08809, -0.486, -0.2108), (-0.07366, -0.4672, -0.0374), (0.08809, -0.4656, -0.2492), (0.08809, -0.5833, -0.02694), (-0.07367, -0.4903, 0.006237), (0.08809, -0.4339, 0.5132), (-0.07367, -0.3501, 0.5132), (0.08809, 0.3781, -0.2198), (-0.07366, 0.4163, 0.403), (-0.07366, 0.3453, 0.5132), (-0.0604, 0.3484, 0.5132), (0.08809, 0.3827, 0.5132), (0.08809, 0.4378, 0.4281), (-0.07366, 0.3108, -0.4503), (-0.07366, 0.3387, -0.4381), (-0.07366, 0.1778, -0.4182), (-0.07366, -0.3303, -0.2952), (-0.07366, -0.4672, -0.0374), (0.08809, -0.4656, -0.2492), (0.08809, -0.486, -0.2108), (-0.07367, -0.4903, 0.006237), (0.08809, -0.5833, -0.02694), (0.08809, -0.4339, 0.5132), (-0.07367, -0.3501, 0.5132), (0.08809, 0.3781, -0.2198)], [], [(24, 1, 22, 23), (1, 24, 25, 26), (6, 27, 28, 9), (10, 29, 27, 6), (12, 30, 29, 10), (33, 31, 30, 12, 32), (35, 34, 31, 33), (9, 38, 32, 12, 10, 6), (28, 22, 1, 26, 38, 9), (4, 36, 17, 14, 16, 21, 5), (37, 3, 2, 8, 7, 11, 13, 15, 18), (3, 37, 36, 4, 0), (35, 19, 20, 34)])
_k = set([(0, 3), (0, 4), (2, 3), (2, 8), (4, 5), (5, 21), (7, 8), (7, 11), (11, 13), (13, 15), (14, 16), (14, 17), (15, 18), (16, 21), (17, 36), (18, 37), (19, 20), (19, 35), (20, 34), (22, 23), (22, 28), (23, 24), (24, 25), (25, 26), (26, 38), (27, 28), (27, 29), (29, 30), (30, 31), (31, 34), (32, 33), (32, 38), (33, 35), (36, 37)])
me_mesh_009.attributes.new('sharp_edge', 'BOOLEAN', 'EDGE').data.foreach_set('value', [ (min(e.vertices), max(e.vertices)) in _k for e in me_mesh_009.edges])
me_mesh_009.materials.append(mat_material)
me_mesh_009.use_remesh_preserve_volume = False
me_mesh_009.use_remesh_preserve_attributes = False
me_mesh_009.use_mirror_vertex_groups = False
me_mesh_009.update()
me_mesh_006 = bpy.data.meshes.new('Mesh.006')
me_mesh_006.from_pydata([(-0.07761, -0.2909, -0.2413), (0.08415, -0.1627, -0.267), (-0.07761, -0.3356, -0.0632), (-0.07761, -0.235, -0.2394), (0.08415, 0.07353, -0.259), (0.08415, -0.3012, 0.2846), (0.03837, -0.3356, 0.2846), (-0.07761, 0.2913, -0.2211), (0.08415, 0.1982, -0.2546), (-0.07761, 0.3229, -0.1072), (0.08415, 0.3325, 0.2299), (-0.07761, 0.4307, 0.2846), (0.08415, 0.3475, 0.2846), (-0.07761, -0.3356, 0.2846), (-0.07761, -0.3356, -0.0632), (-0.07761, -0.2909, -0.2413), (-0.07761, -0.235, -0.2394), (0.08415, 0.07353, -0.259), (0.08415, -0.1627, -0.267), (0.08415, -0.3012, 0.2846), (0.03837, -0.3356, 0.2846), (0.08415, 0.1982, -0.2546), (-0.07761, 0.2913, -0.2211), (-0.07761, 0.3229, -0.1072), (0.08415, 0.3325, 0.2299), (-0.07761, 0.4307, 0.2846), (0.08415, 0.3475, 0.2846)], [], [(18, 15, 16, 17), (22, 21, 17, 16), (21, 22, 23, 24), (24, 23, 25, 26), (11, 13, 20, 19, 12), (14, 13, 11, 9, 7, 3, 0), (20, 13, 14), (12, 19, 1, 4, 8, 10), (18, 5, 6, 2, 15)])
_k = set([(0, 3), (0, 14), (1, 4), (1, 19), (2, 6), (2, 15), (3, 7), (4, 8), (5, 6), (5, 18), (7, 9), (8, 10), (9, 11), (10, 12), (11, 12), (14, 20), (15, 16), (16, 22), (17, 18), (17, 21), (19, 20), (21, 24), (22, 23), (23, 25), (24, 26), (25, 26)])
me_mesh_006.attributes.new('sharp_edge', 'BOOLEAN', 'EDGE').data.foreach_set('value', [ (min(e.vertices), max(e.vertices)) in _k for e in me_mesh_006.edges])
me_mesh_006.materials.append(mat_material)
me_mesh_006.use_remesh_preserve_volume = False
me_mesh_006.use_remesh_preserve_attributes = False
me_mesh_006.use_mirror_vertex_groups = False
me_mesh_006.update()
me_mesh_005 = bpy.data.meshes.new('Mesh.005')
me_mesh_005.from_pydata([(-0.01553, 0.3295, -0.05133), (-0.02849, 0.3326, -0.04333), (-0.02849, 0.3205, -0.008513), (0.009991, 0.3017, -0.005432), (-0.02849, -0.3194, 0.1462), (0.1182, -0.4318, 0.1677), (-0.02849, -0.4718, -0.1026), (0.05827, -0.4482, 0.05707), (-0.02849, 0.04531, -0.08504), (-0.02849, 0.3416, -0.0747), (-0.02849, 0.3326, -0.04333), (-0.02849, 0.3205, -0.008513), (-0.02849, 0.3416, -0.0747), (-0.02849, -0.3194, 0.1462), (-0.02849, -0.4718, -0.1026), (-0.02849, 0.04531, -0.08504)], [], [(0, 10, 11, 3), (10, 0, 12), (7, 15, 12, 0, 3, 5), (5, 13, 14, 7), (14, 15, 7), (11, 13, 5, 3), (9, 8, 6, 4, 2, 1)])
_k = set([(1, 2), (1, 9), (2, 4), (4, 6), (6, 8), (8, 9), (10, 11), (10, 12), (11, 13), (12, 15), (13, 14), (14, 15)])
me_mesh_005.attributes.new('sharp_edge', 'BOOLEAN', 'EDGE').data.foreach_set('value', [ (min(e.vertices), max(e.vertices)) in _k for e in me_mesh_005.edges])
me_mesh_005.materials.append(mat_material)
me_mesh_005.use_remesh_preserve_volume = False
me_mesh_005.use_remesh_preserve_attributes = False
me_mesh_005.use_mirror_vertex_groups = False
me_mesh_005.update()
me_mesh_004 = bpy.data.meshes.new('Mesh.004')
me_mesh_004.from_pydata([(-0.08088, -0.5869, -0.7046), (0.08088, 0.3764, -0.4976), (0.08088, -0.8338, -0.7848), (-0.08088, -0.8338, -0.7632), (-0.08088, 0.6133, -0.4191), (0.08088, 0.6585, -0.4305), (-0.08088, 0.6142, -0.1845), (0.08088, 0.6625, 0.5677), (-0.08088, 0.6161, 0.4128), (0.08088, 0.6629, 0.7096), (-0.08088, 0.3193, 0.4029), (0.08088, -0.601, 0.6677), (-0.08088, -0.8338, 0.3638), (0.08088, -0.8338, 0.6598), (0.08088, 0.3764, -0.4976), (0.08088, -0.8338, -0.7848), (-0.08088, -0.8338, -0.7632), (-0.08088, -0.5869, -0.7046), (-0.08088, 0.6133, -0.4191), (0.08088, 0.6585, -0.4305), (-0.08088, 0.6142, -0.1845), (0.08088, 0.6625, 0.5677), (-0.08088, 0.6161, 0.4128), (0.08088, 0.6629, 0.7096), (-0.08088, 0.3193, 0.4029), (0.08088, -0.601, 0.6677), (-0.08088, -0.8338, 0.3638), (0.08088, -0.8338, 0.6598)], [], [(17, 14, 15, 16), (14, 17, 18, 19), (19, 18, 20, 21), (21, 20, 22, 23), (23, 22, 24, 25), (25, 24, 26, 27), (13, 2, 1, 5, 7, 9, 11), (2, 13, 12, 3), (3, 12, 10, 8, 6, 4, 0)])
_k = set([(0, 3), (0, 4), (1, 2), (1, 5), (2, 3), (4, 6), (5, 7), (6, 8), (7, 9), (8, 10), (9, 11), (10, 12), (11, 13), (12, 13), (14, 15), (14, 19), (15, 16), (16, 17), (17, 18), (18, 20), (19, 21), (20, 22), (21, 23), (22, 24), (23, 25), (24, 26), (25, 27), (26, 27)])
me_mesh_004.attributes.new('sharp_edge', 'BOOLEAN', 'EDGE').data.foreach_set('value', [ (min(e.vertices), max(e.vertices)) in _k for e in me_mesh_004.edges])
me_mesh_004.materials.append(mat_material)
me_mesh_004.use_remesh_preserve_volume = False
me_mesh_004.use_remesh_preserve_attributes = False
me_mesh_004.use_mirror_vertex_groups = False
me_mesh_004.update()
me_mesh_003 = bpy.data.meshes.new('Mesh.003')
me_mesh_003.from_pydata([(0.08088, 0.5695, 0.5742), (-0.08088, 0.5585, 0.5666), (-0.08088, 0.4266, 0.6379), (0.08088, 0.5386, 0.5909), (-0.08088, 0.4057, 0.6491), (0.08088, 0.4506, 0.6379), (0.08088, 0.9303, -1.294), (-0.08088, 0.9178, -1.294), (-0.08088, -0.7955, 0.3634), (0.08088, 0.1674, 0.5705), (-0.08088, -1.042, 0.3046), (0.08088, -1.042, 0.2825), (0.08088, -1.042, -1.294), (-0.08088, -1.042, -1.294), (0.08088, 0.5386, 0.5909), (0.08088, 0.5695, 0.5742), (0.08088, 0.4506, 0.6379), (0.08088, 0.9303, -1.294), (-0.08088, 0.9178, -1.294), (0.08088, 0.1674, 0.5705), (-0.08088, 0.4057, 0.6491), (-0.08088, -0.7955, 0.3634), (-0.08088, -1.042, 0.3046), (0.08088, -1.042, 0.2825), (-0.08088, 0.4266, 0.6379), (-0.08088, 0.5585, 0.5666)], [], [(15, 25, 24, 14), (14, 24, 20, 16), (21, 19, 16, 20), (19, 21, 22, 23), (17, 12, 13, 18), (11, 12, 17, 0, 3, 5, 9), (10, 13, 12, 11), (13, 10, 8, 4, 2, 1, 18), (15, 6, 7, 25)])
_k = set([(0, 3), (0, 17), (1, 2), (1, 18), (2, 4), (3, 5), (4, 8), (5, 9), (6, 7), (6, 15), (7, 25), (8, 10), (9, 11), (10, 11), (14, 15), (14, 16), (16, 19), (17, 18), (19, 23), (20, 21), (20, 24), (21, 22), (22, 23), (24, 25)])
me_mesh_003.attributes.new('sharp_edge', 'BOOLEAN', 'EDGE').data.foreach_set('value', [ (min(e.vertices), max(e.vertices)) in _k for e in me_mesh_003.edges])
me_mesh_003.materials.append(mat_material)
me_mesh_003.use_remesh_preserve_volume = False
me_mesh_003.use_remesh_preserve_attributes = False
me_mesh_003.use_mirror_vertex_groups = False
me_mesh_003.update()
me_mesh_002 = bpy.data.meshes.new('Mesh.002')
me_mesh_002.from_pydata([(0.08088, -0.4091, -0.7635), (-0.08088, -0.6492, 0.4179), (-0.08088, -0.3606, -1.076), (0.08088, -0.3486, -1.076), (0.08088, -0.7086, 0.7919), (-0.08088, -0.7198, 0.7847), (0.08088, 0.5275, 0.7706), (-0.08088, -0.4283, 0.7797), (0.08088, 0.7742, 0.7662), (-0.08088, 0.7742, 0.7582), (-0.08088, 0.7742, -1.076), (0.08088, 0.7742, -1.076), (-0.08088, -0.6492, 0.4179), (-0.08088, -0.3606, -1.076), (0.08088, -0.3486, -1.076), (0.08088, -0.4091, -0.7635), (-0.08088, -0.7198, 0.7847), (0.08088, -0.7086, 0.7919), (-0.08088, -0.4283, 0.7797), (0.08088, 0.5275, 0.7706), (0.08088, 0.7742, 0.7662), (-0.08088, 0.7742, 0.7582)], [], [(15, 12, 13, 14), (17, 16, 12, 15), (19, 18, 16, 17), (18, 19, 20, 21), (2, 10, 11, 3), (9, 10, 2, 1, 5, 7), (8, 11, 10, 9), (11, 8, 6, 4, 0, 3)])
_k = set([(0, 3), (0, 4), (1, 2), (1, 5), (2, 3), (4, 6), (5, 7), (6, 8), (7, 9), (8, 9), (12, 13), (12, 16), (13, 14), (14, 15), (15, 17), (16, 18), (17, 19), (18, 21), (19, 20), (20, 21)])
me_mesh_002.attributes.new('sharp_edge', 'BOOLEAN', 'EDGE').data.foreach_set('value', [ (min(e.vertices), max(e.vertices)) in _k for e in me_mesh_002.edges])
me_mesh_002.materials.append(mat_material)
me_mesh_002.use_remesh_preserve_volume = False
me_mesh_002.use_remesh_preserve_attributes = False
me_mesh_002.use_mirror_vertex_groups = False
me_mesh_002.update()
me_mesh = bpy.data.meshes.new('Mesh')
me_mesh.from_pydata([(0.08088, -0.4224, 0.5235), (-0.08088, -0.4691, 0.2262), (-0.08088, -0.4701, -0.009047), (0.08088, -0.4267, -0.479), (0.08088, -0.3707, 1.086), (-0.08088, -0.457, 0.3581), (-0.08088, -0.4724, -0.6082), (0.08088, -0.4272, -0.6198), (0.08088, -0.3546, 1.259), (-0.08088, -0.373, 1.259), (-0.08088, -0.3396, -0.6794), (0.08088, -0.396, -0.6365), (-0.08088, -0.3189, -0.6903), (0.08088, -0.3084, -0.6826), (-0.08088, -0.02675, -0.6955), (0.08088, 0.9293, -0.7047), (-0.08088, 1.176, -0.7164), (0.08088, 1.176, -0.7089), (0.08088, 1.176, 1.259), (-0.08088, 1.176, 1.259), (-0.08088, -0.4691, 0.2262), (-0.08088, -0.4701, -0.009047), (0.08088, -0.4267, -0.479), (0.08088, -0.4224, 0.5235), (-0.08088, -0.457, 0.3581), (0.08088, -0.3707, 1.086), (-0.08088, -0.4724, -0.6082), (0.08088, -0.4272, -0.6198), (0.08088, -0.3546, 1.259), (-0.08088, -0.373, 1.259), (0.08088, -0.396, -0.6365), (-0.08088, -0.3396, -0.6794), (-0.08088, -0.3189, -0.6903), (0.08088, -0.3084, -0.6826), (-0.08088, -0.02675, -0.6955), (0.08088, 0.9293, -0.7047), (-0.08088, 1.176, -0.7164), (0.08088, 1.176, -0.7089)], [], [(23, 20, 21, 22), (25, 24, 20, 23), (22, 21, 26, 27), (24, 25, 28, 29), (31, 30, 27, 26), (30, 31, 32, 33), (33, 32, 34, 35), (35, 34, 36, 37), (8, 18, 19, 9), (17, 18, 8, 4, 0, 3, 7, 11, 13, 15), (16, 19, 18, 17), (9, 19, 16, 14, 12, 10, 6, 2, 1, 5)])
_k = set([(0, 3), (0, 4), (1, 2), (1, 5), (2, 6), (3, 7), (4, 8), (5, 9), (6, 10), (7, 11), (8, 9), (10, 12), (11, 13), (12, 14), (13, 15), (14, 16), (15, 17), (16, 17), (20, 21), (20, 24), (21, 26), (22, 23), (22, 27), (23, 25), (24, 29), (25, 28), (26, 31), (27, 30), (28, 29), (30, 33), (31, 32), (32, 34), (33, 35), (34, 36), (35, 37), (36, 37)])
me_mesh.attributes.new('sharp_edge', 'BOOLEAN', 'EDGE').data.foreach_set('value', [ (min(e.vertices), max(e.vertices)) in _k for e in me_mesh.edges])
me_mesh.materials.append(mat_material)
me_mesh.use_remesh_preserve_volume = False
me_mesh.use_remesh_preserve_attributes = False
me_mesh.use_mirror_vertex_groups = False
me_mesh.update()

# ---- objects
ob_cube_cell_001_cell_004_cell_004_cell_005_cell_006 = bpy.data.objects.new('Cube_cell.001_cell.004_cell.004_cell.005_cell.006', me_mesh_099)
ob_cube_cell_001_cell_004_cell_004_cell_005_cell_004 = bpy.data.objects.new('Cube_cell.001_cell.004_cell.004_cell.005_cell.004', me_mesh_098)
ob_cube_cell_001_cell_004_cell_004_cell_005_cell_002 = bpy.data.objects.new('Cube_cell.001_cell.004_cell.004_cell.005_cell.002', me_mesh_097)
ob_cube_cell_001_cell_004_cell_004_cell_005_cell_001 = bpy.data.objects.new('Cube_cell.001_cell.004_cell.004_cell.005_cell.001', me_mesh_096)
ob_cube_cell_001_cell_004_cell_004_cell_005_cell = bpy.data.objects.new('Cube_cell.001_cell.004_cell.004_cell.005_cell', me_mesh_095)
ob_cube_cell_001_cell_004_cell_004_cell_003_cell_005 = bpy.data.objects.new('Cube_cell.001_cell.004_cell.004_cell.003_cell.005', me_mesh_094)
ob_cube_cell_001_cell_004_cell_004_cell_003_cell_004 = bpy.data.objects.new('Cube_cell.001_cell.004_cell.004_cell.003_cell.004', me_mesh_093)
ob_cube_cell_001_cell_004_cell_004_cell_003_cell_003 = bpy.data.objects.new('Cube_cell.001_cell.004_cell.004_cell.003_cell.003', me_mesh_092)
ob_cube_cell_001_cell_004_cell_004_cell_003_cell_002 = bpy.data.objects.new('Cube_cell.001_cell.004_cell.004_cell.003_cell.002', me_mesh_091)
ob_cube_cell_001_cell_004_cell_004_cell_003_cell_001 = bpy.data.objects.new('Cube_cell.001_cell.004_cell.004_cell.003_cell.001', me_mesh_090)
ob_cube_cell_001_cell_004_cell_004_cell_002_cell_004 = bpy.data.objects.new('Cube_cell.001_cell.004_cell.004_cell.002_cell.004', me_mesh_089)
ob_cube_cell_001_cell_004_cell_004_cell_002_cell_003 = bpy.data.objects.new('Cube_cell.001_cell.004_cell.004_cell.002_cell.003', me_mesh_088)
ob_cube_cell_001_cell_004_cell_004_cell_002_cell_002 = bpy.data.objects.new('Cube_cell.001_cell.004_cell.004_cell.002_cell.002', me_mesh_087)
ob_cube_cell_001_cell_004_cell_006_cell_007_cell_005 = bpy.data.objects.new('Cube_cell.001_cell.004_cell.006_cell.007_cell.005', me_mesh_086)
ob_cube_cell_001_cell_004_cell_006_cell_007_cell_003 = bpy.data.objects.new('Cube_cell.001_cell.004_cell.006_cell.007_cell.003', me_mesh_085)
ob_cube_cell_001_cell_004_cell_006_cell_007_cell = bpy.data.objects.new('Cube_cell.001_cell.004_cell.006_cell.007_cell', me_mesh_084)
ob_cube_cell_001_cell_004_cell_006_cell_003_cell_006 = bpy.data.objects.new('Cube_cell.001_cell.004_cell.006_cell.003_cell.006', me_mesh_083)
ob_cube_cell_001_cell_004_cell_006_cell_003_cell_005 = bpy.data.objects.new('Cube_cell.001_cell.004_cell.006_cell.003_cell.005', me_mesh_082)
ob_cube_cell_001_cell_004_cell_006_cell_003_cell_004 = bpy.data.objects.new('Cube_cell.001_cell.004_cell.006_cell.003_cell.004', me_mesh_081)
ob_cube_cell_001_cell_004_cell_006_cell_003_cell_003 = bpy.data.objects.new('Cube_cell.001_cell.004_cell.006_cell.003_cell.003', me_mesh_080)
ob_cube_cell_001_cell_004_cell_006_cell_003_cell_002 = bpy.data.objects.new('Cube_cell.001_cell.004_cell.006_cell.003_cell.002', me_mesh_079)
ob_cube_cell_001_cell_004_cell_006_cell_003_cell = bpy.data.objects.new('Cube_cell.001_cell.004_cell.006_cell.003_cell', me_mesh_078)
ob_cube_cell_001_cell_004_cell_007_cell_003_cell_003_cell_003 = bpy.data.objects.new('Cube_cell.001_cell.004_cell.007_cell.003_cell.003_cell.003', me_mesh_077)
ob_cube_cell_001_cell_004_cell_007_cell_003_cell_003_cell_002 = bpy.data.objects.new('Cube_cell.001_cell.004_cell.007_cell.003_cell.003_cell.002', me_mesh_076)
ob_cube_cell_001_cell_004_cell_007_cell_003_cell_003_cell_001 = bpy.data.objects.new('Cube_cell.001_cell.004_cell.007_cell.003_cell.003_cell.001', me_mesh_075)
ob_cube_cell_001_cell_004_cell_007_cell_003_cell_003_cell = bpy.data.objects.new('Cube_cell.001_cell.004_cell.007_cell.003_cell.003_cell', me_mesh_074)
ob_cube_cell_001_cell_004_cell_007_cell_007_cell_003_cell_002 = bpy.data.objects.new('Cube_cell.001_cell.004_cell.007_cell.007_cell.003_cell.002', me_mesh_073)
ob_cube_cell_001_cell_004_cell_007_cell_007_cell_003_cell_001 = bpy.data.objects.new('Cube_cell.001_cell.004_cell.007_cell.007_cell.003_cell.001', me_mesh_072)
ob_cube_cell_001_cell_004_cell_007_cell_007_cell_003_cell = bpy.data.objects.new('Cube_cell.001_cell.004_cell.007_cell.007_cell.003_cell', me_mesh_071)
ob_cube_cell_001_cell_004_cell_006_cell_006_cell_004_cell_003 = bpy.data.objects.new('Cube_cell.001_cell.004_cell.006_cell.006_cell.004_cell.003', me_mesh_070)
ob_cube_cell_001_cell_004_cell_006_cell_006_cell_004_cell_002 = bpy.data.objects.new('Cube_cell.001_cell.004_cell.006_cell.006_cell.004_cell.002', me_mesh_069)
ob_cube_cell_001_cell_004_cell_006_cell_006_cell_004_cell_001 = bpy.data.objects.new('Cube_cell.001_cell.004_cell.006_cell.006_cell.004_cell.001', me_mesh_068)
ob_cube_cell_001_cell_004_cell_004_cell_006_cell_002_cell_002 = bpy.data.objects.new('Cube_cell.001_cell.004_cell.004_cell.006_cell.002_cell.002', me_mesh_067)
ob_cube_cell_001_cell_004_cell_004_cell_006_cell_002_cell = bpy.data.objects.new('Cube_cell.001_cell.004_cell.004_cell.006_cell.002_cell', me_mesh_066)
ob_cube_cell_001_cell_004_cell_007_cell_cell_001 = bpy.data.objects.new('Cube_cell.001_cell.004_cell.007_cell_cell.001', me_mesh_049)
ob_cube_cell_001_cell_004_cell_007_cell_cell = bpy.data.objects.new('Cube_cell.001_cell.004_cell.007_cell_cell', me_mesh_048)
ob_cube_cell_001_cell_004_cell_007_cell_005 = bpy.data.objects.new('Cube_cell.001_cell.004_cell.007_cell.005', me_mesh_045)
ob_cube_cell_001_cell_004_cell_006_cell_001 = bpy.data.objects.new('Cube_cell.001_cell.004_cell.006_cell.001', me_mesh_038)
ob_cube_cell_001_cell_004_cell_001_cell_003 = bpy.data.objects.new('Cube_cell.001_cell.004_cell.001_cell.003', me_mesh_030)
ob_cube_cell_001_cell_004_cell_001_cell_002 = bpy.data.objects.new('Cube_cell.001_cell.004_cell.001_cell.002', me_mesh_029)
ob_cube_cell_001_cell_004_cell_cell_002 = bpy.data.objects.new('Cube_cell.001_cell.004_cell_cell.002', me_mesh_028)
ob_cube_cell_001_cell_004_cell_cell_001 = bpy.data.objects.new('Cube_cell.001_cell.004_cell_cell.001', me_mesh_027)
ob_cube_cell_001_cell_004_cell_cell = bpy.data.objects.new('Cube_cell.001_cell.004_cell_cell', me_mesh_026)
ob_cube_cell_001_cell_004_cell_003 = bpy.data.objects.new('Cube_cell.001_cell.004_cell.003', me_mesh_022)
ob_cube_cell_001_cell_004_cell_002 = bpy.data.objects.new('Cube_cell.001_cell.004_cell.002', me_mesh_021)
ob_cube_cell_001_cell_003_cell_007 = bpy.data.objects.new('Cube_cell.001_cell.003_cell.007', me_mesh_018)
ob_cube_cell_001_cell_003_cell_006 = bpy.data.objects.new('Cube_cell.001_cell.003_cell.006', me_mesh_017)
ob_cube_cell_001_cell_003_cell_005 = bpy.data.objects.new('Cube_cell.001_cell.003_cell.005', me_mesh_016)
ob_cube_cell_001_cell_003_cell_004 = bpy.data.objects.new('Cube_cell.001_cell.003_cell.004', me_mesh_015)
ob_cube_cell_001_cell_003_cell_003 = bpy.data.objects.new('Cube_cell.001_cell.003_cell.003', me_mesh_014)
ob_cube_cell_001_cell_003_cell_002 = bpy.data.objects.new('Cube_cell.001_cell.003_cell.002', me_mesh_013)
ob_cube_cell_001_cell_003_cell_001 = bpy.data.objects.new('Cube_cell.001_cell.003_cell.001', me_mesh_012)
ob_cube_cell_001_cell_007 = bpy.data.objects.new('Cube_cell.001_cell.007', me_mesh_011)
ob_cube_cell_001_cell_006 = bpy.data.objects.new('Cube_cell.001_cell.006', me_mesh_010)
ob_cube_cell_001_cell_005 = bpy.data.objects.new('Cube_cell.001_cell.005', me_mesh_009)
ob_cube_cell_001_cell_002 = bpy.data.objects.new('Cube_cell.001_cell.002', me_mesh_006)
ob_cube_cell_001_cell = bpy.data.objects.new('Cube_cell.001_cell', me_mesh_005)
ob_cube_cell_004 = bpy.data.objects.new('Cube_cell.004', me_mesh_004)
ob_cube_cell_003 = bpy.data.objects.new('Cube_cell.003', me_mesh_003)
ob_cube_cell_002 = bpy.data.objects.new('Cube_cell.002', me_mesh_002)
ob_cube_cell = bpy.data.objects.new('Cube_cell', me_mesh)

# ---- transforms, parenting, visibility, modifiers, constraints
ob_cube_cell_001_cell_004_cell_004_cell_005_cell_006.location = (-0.07469, -0.075, 1.867)
ob_cube_cell_001_cell_004_cell_004_cell_005_cell_006.lineart.crease_threshold = 0.0
ob_cube_cell_001_cell_004_cell_004_cell_005_cell_004.location = (-0.0796, -0.07323, 1.861)
ob_cube_cell_001_cell_004_cell_004_cell_005_cell_004.lineart.crease_threshold = 0.0
ob_cube_cell_001_cell_004_cell_004_cell_005_cell_002.location = (-0.07814, -0.07864, 1.864)
ob_cube_cell_001_cell_004_cell_004_cell_005_cell_002.lineart.crease_threshold = 0.0
ob_cube_cell_001_cell_004_cell_004_cell_005_cell_001.location = (-0.08994, -0.06065, 1.819)
ob_cube_cell_001_cell_004_cell_004_cell_005_cell_001.lineart.crease_threshold = 0.0
ob_cube_cell_001_cell_004_cell_004_cell_005_cell.location = (-0.09129, -0.1111, 1.843)
ob_cube_cell_001_cell_004_cell_004_cell_005_cell.lineart.crease_threshold = 0.0
ob_cube_cell_001_cell_004_cell_004_cell_003_cell_005.location = (-0.08616, -0.07881, 1.867)
ob_cube_cell_001_cell_004_cell_004_cell_003_cell_005.lineart.crease_threshold = 0.0
ob_cube_cell_001_cell_004_cell_004_cell_003_cell_004.location = (-0.08451, -0.0839, 1.862)
ob_cube_cell_001_cell_004_cell_004_cell_003_cell_004.lineart.crease_threshold = 0.0
ob_cube_cell_001_cell_004_cell_004_cell_003_cell_003.location = (-0.08429, -0.07983, 1.859)
ob_cube_cell_001_cell_004_cell_004_cell_003_cell_003.lineart.crease_threshold = 0.0
ob_cube_cell_001_cell_004_cell_004_cell_003_cell_002.location = (-0.08591, -0.07395, 1.864)
ob_cube_cell_001_cell_004_cell_004_cell_003_cell_002.lineart.crease_threshold = 0.0
ob_cube_cell_001_cell_004_cell_004_cell_003_cell_001.location = (-0.08451, -0.07696, 1.856)
ob_cube_cell_001_cell_004_cell_004_cell_003_cell_001.lineart.crease_threshold = 0.0
ob_cube_cell_001_cell_004_cell_004_cell_002_cell_004.location = (-0.0778, -0.08729, 1.866)
ob_cube_cell_001_cell_004_cell_004_cell_002_cell_004.lineart.crease_threshold = 0.0
ob_cube_cell_001_cell_004_cell_004_cell_002_cell_003.location = (-0.07652, -0.07955, 1.869)
ob_cube_cell_001_cell_004_cell_004_cell_002_cell_003.lineart.crease_threshold = 0.0
ob_cube_cell_001_cell_004_cell_004_cell_002_cell_002.location = (-0.0742, -0.07346, 1.872)
ob_cube_cell_001_cell_004_cell_004_cell_002_cell_002.lineart.crease_threshold = 0.0
ob_cube_cell_001_cell_004_cell_006_cell_007_cell_005.location = (-0.08189, -0.09249, 1.86)
ob_cube_cell_001_cell_004_cell_006_cell_007_cell_005.lineart.crease_threshold = 0.0
ob_cube_cell_001_cell_004_cell_006_cell_007_cell_003.location = (-0.08736, -0.09383, 1.848)
ob_cube_cell_001_cell_004_cell_006_cell_007_cell_003.lineart.crease_threshold = 0.0
ob_cube_cell_001_cell_004_cell_006_cell_007_cell.location = (-0.08579, -0.09756, 1.856)
ob_cube_cell_001_cell_004_cell_006_cell_007_cell.lineart.crease_threshold = 0.0
ob_cube_cell_001_cell_004_cell_006_cell_003_cell_006.location = (-0.0978, -0.1104, 1.85)
ob_cube_cell_001_cell_004_cell_006_cell_003_cell_006.lineart.crease_threshold = 0.0
ob_cube_cell_001_cell_004_cell_006_cell_003_cell_005.location = (-0.09315, -0.109, 1.844)
ob_cube_cell_001_cell_004_cell_006_cell_003_cell_005.lineart.crease_threshold = 0.0
ob_cube_cell_001_cell_004_cell_006_cell_003_cell_004.location = (-0.08851, -0.1152, 1.842)
ob_cube_cell_001_cell_004_cell_006_cell_003_cell_004.lineart.crease_threshold = 0.0
ob_cube_cell_001_cell_004_cell_006_cell_003_cell_003.location = (-0.09614, -0.1127, 1.845)
ob_cube_cell_001_cell_004_cell_006_cell_003_cell_003.lineart.crease_threshold = 0.0
ob_cube_cell_001_cell_004_cell_006_cell_003_cell_002.location = (-0.08891, -0.1129, 1.839)
ob_cube_cell_001_cell_004_cell_006_cell_003_cell_002.lineart.crease_threshold = 0.0
ob_cube_cell_001_cell_004_cell_006_cell_003_cell.location = (-0.09252, -0.1141, 1.844)
ob_cube_cell_001_cell_004_cell_006_cell_003_cell.lineart.crease_threshold = 0.0
ob_cube_cell_001_cell_004_cell_007_cell_003_cell_003_cell_003.location = (-0.1088, -0.08333, 1.814)
ob_cube_cell_001_cell_004_cell_007_cell_003_cell_003_cell_003.lineart.crease_threshold = 0.0
ob_cube_cell_001_cell_004_cell_007_cell_003_cell_003_cell_002.location = (-0.1129, -0.08076, 1.81)
ob_cube_cell_001_cell_004_cell_007_cell_003_cell_003_cell_002.lineart.crease_threshold = 0.0
ob_cube_cell_001_cell_004_cell_007_cell_003_cell_003_cell_001.location = (-0.1145, -0.08427, 1.814)
ob_cube_cell_001_cell_004_cell_007_cell_003_cell_003_cell_001.lineart.crease_threshold = 0.0
ob_cube_cell_001_cell_004_cell_007_cell_003_cell_003_cell.location = (-0.1108, -0.08117, 1.814)
ob_cube_cell_001_cell_004_cell_007_cell_003_cell_003_cell.lineart.crease_threshold = 0.0
ob_cube_cell_001_cell_004_cell_007_cell_007_cell_003_cell_002.location = (-0.1184, -0.0816, 1.767)
ob_cube_cell_001_cell_004_cell_007_cell_007_cell_003_cell_002.lineart.crease_threshold = 0.0
ob_cube_cell_001_cell_004_cell_007_cell_007_cell_003_cell_001.location = (-0.1146, -0.06338, 1.818)
ob_cube_cell_001_cell_004_cell_007_cell_007_cell_003_cell_001.lineart.crease_threshold = 0.0
ob_cube_cell_001_cell_004_cell_007_cell_007_cell_003_cell.location = (-0.1085, -0.1137, 1.799)
ob_cube_cell_001_cell_004_cell_007_cell_007_cell_003_cell.lineart.crease_threshold = 0.0
ob_cube_cell_001_cell_004_cell_006_cell_006_cell_004_cell_003.location = (-0.08847, -0.1151, 1.848)
ob_cube_cell_001_cell_004_cell_006_cell_006_cell_004_cell_003.lineart.crease_threshold = 0.0
ob_cube_cell_001_cell_004_cell_006_cell_006_cell_004_cell_002.location = (-0.09071, -0.1161, 1.849)
ob_cube_cell_001_cell_004_cell_006_cell_006_cell_004_cell_002.lineart.crease_threshold = 0.0
ob_cube_cell_001_cell_004_cell_006_cell_006_cell_004_cell_001.location = (-0.08954, -0.1132, 1.85)
ob_cube_cell_001_cell_004_cell_006_cell_006_cell_004_cell_001.lineart.crease_threshold = 0.0
ob_cube_cell_001_cell_004_cell_004_cell_006_cell_002_cell_002.location = (-0.0662, -0.07446, 1.846)
ob_cube_cell_001_cell_004_cell_004_cell_006_cell_002_cell_002.lineart.crease_threshold = 0.0
ob_cube_cell_001_cell_004_cell_004_cell_006_cell_002_cell.location = (-0.06469, -0.07478, 1.892)
ob_cube_cell_001_cell_004_cell_004_cell_006_cell_002_cell.lineart.crease_threshold = 0.0
ob_cube_cell_001_cell_004_cell_007_cell_cell_001.location = (-0.135, -0.08418, 1.787)
ob_cube_cell_001_cell_004_cell_007_cell_cell_001.lineart.crease_threshold = 0.0
ob_cube_cell_001_cell_004_cell_007_cell_cell.location = (-0.08735, -0.05611, 1.817)
ob_cube_cell_001_cell_004_cell_007_cell_cell.lineart.crease_threshold = 0.0
ob_cube_cell_001_cell_004_cell_007_cell_005.location = (-0.1136, -0.08635, 1.807)
ob_cube_cell_001_cell_004_cell_007_cell_005.lineart.crease_threshold = 0.0
ob_cube_cell_001_cell_004_cell_006_cell_001.location = (-0.08736, -0.1035, 1.851)
ob_cube_cell_001_cell_004_cell_006_cell_001.lineart.crease_threshold = 0.0
ob_cube_cell_001_cell_004_cell_001_cell_003.location = (-0.08055, -0.09821, 1.833)
ob_cube_cell_001_cell_004_cell_001_cell_003.lineart.crease_threshold = 0.0
ob_cube_cell_001_cell_004_cell_001_cell_002.location = (-0.1229, -0.05431, 1.832)
ob_cube_cell_001_cell_004_cell_001_cell_002.lineart.crease_threshold = 0.0
ob_cube_cell_001_cell_004_cell_cell_002.location = (-0.1262, -0.07477, 1.844)
ob_cube_cell_001_cell_004_cell_cell_002.lineart.crease_threshold = 0.0
ob_cube_cell_001_cell_004_cell_cell_001.location = (-0.09098, -0.07998, 1.819)
ob_cube_cell_001_cell_004_cell_cell_001.lineart.crease_threshold = 0.0
ob_cube_cell_001_cell_004_cell_cell.location = (-0.1207, -0.07996, 1.792)
ob_cube_cell_001_cell_004_cell_cell.lineart.crease_threshold = 0.0
ob_cube_cell_001_cell_004_cell_003.location = (-0.105, -0.0916, 1.832)
ob_cube_cell_001_cell_004_cell_003.lineart.crease_threshold = 0.0
ob_cube_cell_001_cell_004_cell_002.location = (-0.09921, -0.08921, 1.852)
ob_cube_cell_001_cell_004_cell_002.lineart.crease_threshold = 0.0
ob_cube_cell_001_cell_003_cell_007.location = (-0.05703, 0.001633, 2.744)
ob_cube_cell_001_cell_003_cell_007.lineart.crease_threshold = 0.0
ob_cube_cell_001_cell_003_cell_006.location = (-0.009358, 3.873e-05, 2.796)
ob_cube_cell_001_cell_003_cell_006.lineart.crease_threshold = 0.0
ob_cube_cell_001_cell_003_cell_005.location = (0.005346, 0.001756, 2.763)
ob_cube_cell_001_cell_003_cell_005.lineart.crease_threshold = 0.0
ob_cube_cell_001_cell_003_cell_004.location = (0.0222, 0.01781, 2.751)
ob_cube_cell_001_cell_003_cell_004.lineart.crease_threshold = 0.0
ob_cube_cell_001_cell_003_cell_003.location = (-0.09254, -0.006845, 2.792)
ob_cube_cell_001_cell_003_cell_003.lineart.crease_threshold = 0.0
ob_cube_cell_001_cell_003_cell_002.location = (-0.07781, 0.003796, 2.775)
ob_cube_cell_001_cell_003_cell_002.lineart.crease_threshold = 0.0
ob_cube_cell_001_cell_003_cell_001.location = (-0.07581, -0.02697, 2.785)
ob_cube_cell_001_cell_003_cell_001.lineart.crease_threshold = 0.0
ob_cube_cell_001_cell_007.location = (-0.03997, -1.12, 2.091)
ob_cube_cell_001_cell_007.lineart.crease_threshold = 0.0
ob_cube_cell_001_cell_006.location = (-0.01706, -1.492, 2.508)
ob_cube_cell_001_cell_006.lineart.crease_threshold = 0.0
ob_cube_cell_001_cell_005.location = (-0.04765, -0.4148, 2.299)
ob_cube_cell_001_cell_005.lineart.crease_threshold = 0.0
ob_cube_cell_001_cell_002.location = (-0.04371, -1.198, 2.528)
ob_cube_cell_001_cell_002.lineart.crease_threshold = 0.0
ob_cube_cell_001_cell.location = (-0.09283, -0.425, 1.855)
ob_cube_cell_001_cell.lineart.crease_threshold = 0.0
ob_cube_cell_004.location = (-0.04044, -0.7001, 1.364)
ob_cube_cell_004.lineart.crease_threshold = 0.0
ob_cube_cell_003.location = (-0.04044, -0.4915, 0.2944)
ob_cube_cell_003.lineart.crease_threshold = 0.0
ob_cube_cell_002.location = (-0.04044, 0.789, 0.07645)
ob_cube_cell_002.lineart.crease_threshold = 0.0
ob_cube_cell.location = (-0.04044, 0.3873, 1.553)
ob_cube_cell.lineart.crease_threshold = 0.0

# ---- collection membership
col_collection_2.objects.link(ob_cube_cell_001_cell_004_cell_004_cell_005_cell_006)
col_collection_2.objects.link(ob_cube_cell_001_cell_004_cell_004_cell_005_cell_004)
col_collection_2.objects.link(ob_cube_cell_001_cell_004_cell_004_cell_005_cell_002)
col_collection_2.objects.link(ob_cube_cell_001_cell_004_cell_004_cell_005_cell_001)
col_collection_2.objects.link(ob_cube_cell_001_cell_004_cell_004_cell_005_cell)
col_collection_2.objects.link(ob_cube_cell_001_cell_004_cell_004_cell_003_cell_005)
col_collection_2.objects.link(ob_cube_cell_001_cell_004_cell_004_cell_003_cell_004)
col_collection_2.objects.link(ob_cube_cell_001_cell_004_cell_004_cell_003_cell_003)
col_collection_2.objects.link(ob_cube_cell_001_cell_004_cell_004_cell_003_cell_002)
col_collection_2.objects.link(ob_cube_cell_001_cell_004_cell_004_cell_003_cell_001)
col_collection_2.objects.link(ob_cube_cell_001_cell_004_cell_004_cell_002_cell_004)
col_collection_2.objects.link(ob_cube_cell_001_cell_004_cell_004_cell_002_cell_003)
col_collection_2.objects.link(ob_cube_cell_001_cell_004_cell_004_cell_002_cell_002)
col_collection_2.objects.link(ob_cube_cell_001_cell_004_cell_006_cell_007_cell_005)
col_collection_2.objects.link(ob_cube_cell_001_cell_004_cell_006_cell_007_cell_003)
col_collection_2.objects.link(ob_cube_cell_001_cell_004_cell_006_cell_007_cell)
col_collection_2.objects.link(ob_cube_cell_001_cell_004_cell_006_cell_003_cell_006)
col_collection_2.objects.link(ob_cube_cell_001_cell_004_cell_006_cell_003_cell_005)
col_collection_2.objects.link(ob_cube_cell_001_cell_004_cell_006_cell_003_cell_004)
col_collection_2.objects.link(ob_cube_cell_001_cell_004_cell_006_cell_003_cell_003)
col_collection_2.objects.link(ob_cube_cell_001_cell_004_cell_006_cell_003_cell_002)
col_collection_2.objects.link(ob_cube_cell_001_cell_004_cell_006_cell_003_cell)
col_collection_2.objects.link(ob_cube_cell_001_cell_004_cell_007_cell_003_cell_003_cell_003)
col_collection_2.objects.link(ob_cube_cell_001_cell_004_cell_007_cell_003_cell_003_cell_002)
col_collection_2.objects.link(ob_cube_cell_001_cell_004_cell_007_cell_003_cell_003_cell_001)
col_collection_2.objects.link(ob_cube_cell_001_cell_004_cell_007_cell_003_cell_003_cell)
col_collection_2.objects.link(ob_cube_cell_001_cell_004_cell_007_cell_007_cell_003_cell_002)
col_collection_2.objects.link(ob_cube_cell_001_cell_004_cell_007_cell_007_cell_003_cell_001)
col_collection_2.objects.link(ob_cube_cell_001_cell_004_cell_007_cell_007_cell_003_cell)
col_collection_2.objects.link(ob_cube_cell_001_cell_004_cell_006_cell_006_cell_004_cell_003)
col_collection_2.objects.link(ob_cube_cell_001_cell_004_cell_006_cell_006_cell_004_cell_002)
col_collection_2.objects.link(ob_cube_cell_001_cell_004_cell_006_cell_006_cell_004_cell_001)
col_collection_2.objects.link(ob_cube_cell_001_cell_004_cell_004_cell_006_cell_002_cell_002)
col_collection_2.objects.link(ob_cube_cell_001_cell_004_cell_004_cell_006_cell_002_cell)
col_collection_2.objects.link(ob_cube_cell_001_cell_004_cell_007_cell_cell_001)
col_collection_2.objects.link(ob_cube_cell_001_cell_004_cell_007_cell_cell)
col_collection_2.objects.link(ob_cube_cell_001_cell_004_cell_007_cell_005)
col_collection_2.objects.link(ob_cube_cell_001_cell_004_cell_006_cell_001)
col_collection_2.objects.link(ob_cube_cell_001_cell_004_cell_001_cell_003)
col_collection_2.objects.link(ob_cube_cell_001_cell_004_cell_001_cell_002)
col_collection_2.objects.link(ob_cube_cell_001_cell_004_cell_cell_002)
col_collection_2.objects.link(ob_cube_cell_001_cell_004_cell_cell_001)
col_collection_2.objects.link(ob_cube_cell_001_cell_004_cell_cell)
col_collection_2.objects.link(ob_cube_cell_001_cell_004_cell_003)
col_collection_2.objects.link(ob_cube_cell_001_cell_004_cell_002)
col_collection_2.objects.link(ob_cube_cell_001_cell_003_cell_007)
col_collection_2.objects.link(ob_cube_cell_001_cell_003_cell_006)
col_collection_2.objects.link(ob_cube_cell_001_cell_003_cell_005)
col_collection_2.objects.link(ob_cube_cell_001_cell_003_cell_004)
col_collection_2.objects.link(ob_cube_cell_001_cell_003_cell_003)
col_collection_2.objects.link(ob_cube_cell_001_cell_003_cell_002)
col_collection_2.objects.link(ob_cube_cell_001_cell_003_cell_001)
col_collection_2.objects.link(ob_cube_cell_001_cell_007)
col_collection_2.objects.link(ob_cube_cell_001_cell_006)
col_collection_2.objects.link(ob_cube_cell_001_cell_005)
col_collection_2.objects.link(ob_cube_cell_001_cell_002)
col_collection_2.objects.link(ob_cube_cell_001_cell)
col_collection_2.objects.link(ob_cube_cell_004)
col_collection_2.objects.link(ob_cube_cell_003)
col_collection_2.objects.link(ob_cube_cell_002)
col_collection_2.objects.link(ob_cube_cell)

# ---- scene / render settings (as saved in the file)
scene.frame_start = 1; scene.frame_end = 250; scene.frame_set(1)
scene.render.engine = 'BLENDER_EEVEE_NEXT'
scene.render.resolution_percentage = 50
scene.render.dither_intensity = 0.0
scene.cycles.use_denoising = False
scene.cycles.samples = 10
scene.cycles.sampling_pattern = 'TABULATED_SOBOL'
scene.cycles.light_sampling_threshold = 0.0
scene.cycles.use_adaptive_sampling = False
scene.cycles.use_light_tree = False
scene.cycles.blur_glossy = 0.0
scene.cycles.pixel_filter_type = 'GAUSSIAN'
scene.cycles.sample_clamp_indirect = 0.0
scene.view_settings.view_transform = 'Standard'
bpy.context.view_layer.update()

# ---- added for rendering (the .blend has no active camera and no usable light): camera, sun
cam_auto = bpy.data.cameras.new('AutoCamera')
cam_auto.lens = 50.0
cam_auto.sensor_width = 36.0
cam_auto.clip_end = 1000.0
ob_auto_camera = bpy.data.objects.new('AutoCamera', cam_auto)
scene.collection.objects.link(ob_auto_camera)
ob_auto_camera.location = (4.48317, -5.44398, 4.54531)
ob_auto_camera.rotation_euler = (1.09748, -7.21219e-08, 0.694738)
scene.camera = ob_auto_camera
light_auto_sun = bpy.data.lights.new('AutoSun', 'SUN')
light_auto_sun.energy = 3.0
light_auto_sun.angle = 0.0523599
ob_auto_sun = bpy.data.objects.new('AutoSun', light_auto_sun)
scene.collection.objects.link(ob_auto_sun)
ob_auto_sun.rotation_euler = (0.872665, 0.174533, 0.523599)
bpy.context.view_layer.update()
